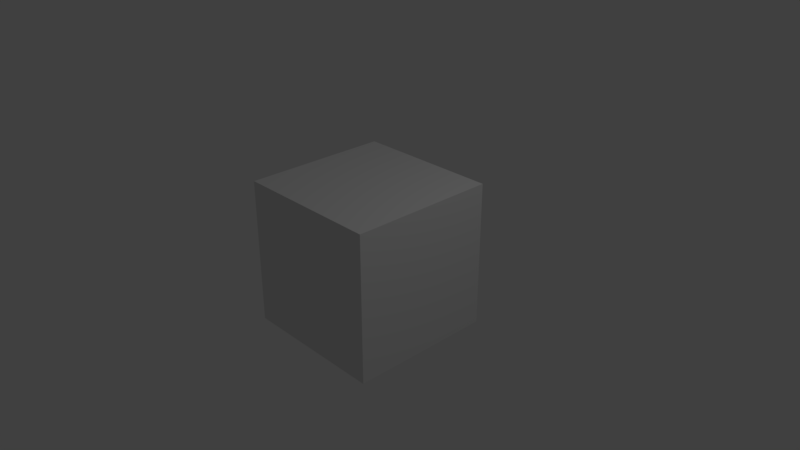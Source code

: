 # Source: Calcium_signalling.blend  (saved by Blender 2.78.0; exported with 4.5.12 LTS)
import bpy
from mathutils import Matrix  # noqa: F401  (used for matrix-valued properties, if any)

bpy.ops.wm.read_factory_settings(use_empty=True)
scene = bpy.context.scene
scene.name = 'Scene'

# ---- collections
col_collection_1 = bpy.data.collections.new('Collection 1'); scene.collection.children.link(col_collection_1)

# ---- materials (node trees are filled in below, after node groups)
mat_mol_camkii_tracked_mat = bpy.data.materials.new('mol_CaMKII_tracked_mat')
mat_mol_camkii_tracked_mat.alpha_threshold = 0.0
mat_mol_camkii_tracked_mat.use_transparent_shadow = False
mat_mol_camkii_tracked_mat.diffuse_color = (0.319, 0.003, 0.003, 1.0)
mat_mol_camkii_tracked_mat.roughness = 0.5
mat_mol_camkii_mat = bpy.data.materials.new('mol_CaMKII_mat')
mat_mol_camkii_mat.alpha_threshold = 0.0
mat_mol_camkii_mat.use_transparent_shadow = False
mat_mol_camkii_mat.diffuse_color = (0.3185, 0.003096, 0.003096, 1.0)
mat_mol_camkii_mat.roughness = 0.5
mat_mol_ampar_mat = bpy.data.materials.new('mol_AMPAR_mat')
mat_mol_ampar_mat.alpha_threshold = 0.0
mat_mol_ampar_mat.use_transparent_shadow = False
mat_mol_ampar_mat.diffuse_color = (0.006033, 0.1329, 0.0009077, 1.0)
mat_mol_ampar_mat.roughness = 0.5
mat_mol_active_camkii_mat = bpy.data.materials.new('mol_active_CaMKII_mat')
mat_mol_active_camkii_mat.alpha_threshold = 0.0
mat_mol_active_camkii_mat.use_transparent_shadow = False
mat_mol_active_camkii_mat.diffuse_color = (1.0, 0.3672, 0.3672, 1.0)
mat_mol_active_camkii_mat.roughness = 0.5
mat_mol_nmdar_mat = bpy.data.materials.new('mol_NMDAR_mat')
mat_mol_nmdar_mat.alpha_threshold = 0.0
mat_mol_nmdar_mat.use_transparent_shadow = False
mat_mol_nmdar_mat.diffuse_color = (0.004099, 0.01309, 0.2396, 1.0)
mat_mol_nmdar_mat.roughness = 0.5
mat_mol_calcium_mat = bpy.data.materials.new('mol_Calcium_mat')
mat_mol_calcium_mat.alpha_threshold = 0.0
mat_mol_calcium_mat.use_transparent_shadow = False
mat_mol_calcium_mat.diffuse_color = (1.0, 0.7178, 0.02371, 1.0)
mat_mol_calcium_mat.roughness = 0.5
mat_mol_active_ampar_mat = bpy.data.materials.new('mol_active_AMPAR_mat')
mat_mol_active_ampar_mat.alpha_threshold = 0.0
mat_mol_active_ampar_mat.use_transparent_shadow = False
mat_mol_active_ampar_mat.diffuse_color = (0.1891, 1.0, 0.3233, 1.0)
mat_mol_active_ampar_mat.roughness = 0.5
mat_mol_camkii_trace_mat = bpy.data.materials.new('mol_CaMKII_trace_mat')
mat_mol_camkii_trace_mat.alpha_threshold = 0.0
mat_mol_camkii_trace_mat.use_transparent_shadow = False
mat_mol_camkii_trace_mat.diffuse_color = (1.0, 0.06233, 0.09502, 1.0)
mat_mol_camkii_trace_mat.roughness = 0.5
mat_mol_g_mat = bpy.data.materials.new('mol_g_mat')
mat_mol_g_mat.alpha_threshold = 0.0
mat_mol_g_mat.use_transparent_shadow = False
mat_mol_g_mat.diffuse_color = (0.0, 0.0, 0.8, 1.0)
mat_mol_g_mat.roughness = 0.5
mat_mol_f_mat = bpy.data.materials.new('mol_f_mat')
mat_mol_f_mat.alpha_threshold = 0.0
mat_mol_f_mat.use_transparent_shadow = False
mat_mol_f_mat.diffuse_color = (0.8, 0.0, 0.0, 1.0)
mat_mol_f_mat.roughness = 0.5
mat_mol_d_mat = bpy.data.materials.new('mol_d_mat')
mat_mol_d_mat.alpha_threshold = 0.0
mat_mol_d_mat.use_transparent_shadow = False
mat_mol_d_mat.diffuse_color = (1.0, 1.0, 1.0, 1.0)
mat_mol_d_mat.roughness = 0.5
mat_mol_c_mat = bpy.data.materials.new('mol_c_mat')
mat_mol_c_mat.alpha_threshold = 0.0
mat_mol_c_mat.use_transparent_shadow = False
mat_mol_c_mat.diffuse_color = (0.0, 0.8, 0.8, 1.0)
mat_mol_c_mat.roughness = 0.5
mat_mol_a_mat = bpy.data.materials.new('mol_a_mat')
mat_mol_a_mat.alpha_threshold = 0.0
mat_mol_a_mat.use_transparent_shadow = False
mat_mol_a_mat.diffuse_color = (0.8, 0.0, 0.8, 1.0)
mat_mol_a_mat.roughness = 0.5
mat_mol_b_mat = bpy.data.materials.new('mol_b_mat')
mat_mol_b_mat.alpha_threshold = 0.0
mat_mol_b_mat.use_transparent_shadow = False
mat_mol_b_mat.diffuse_color = (0.8, 0.8, 0.0, 1.0)
mat_mol_b_mat.roughness = 0.5
mat_material = bpy.data.materials.new('Material')
mat_material.alpha_threshold = 0.0
mat_material.use_transparent_shadow = False
mat_material.roughness = 0.5
mat_material.line_color = (0.0, 0.0, 0.0, 1.0)

# ---- material node trees

# ---- world
world_world = bpy.data.worlds.new('World'); scene.world = world_world
world_world.color = (0.05088, 0.05088, 0.05088)
world_world.use_sun_shadow = False
world_world.sun_shadow_jitter_overblur = 0.0
world_world.cycles.sampling_method = 'MANUAL'

# ---- cameras
cam_camera = bpy.data.cameras.new('Camera')
cam_camera.clip_end = 100.0
cam_camera.lens = 35.0
cam_camera.sensor_width = 32.0
cam_camera.sensor_height = 18.0
cam_camera.ortho_scale = 7.314
cam_camera.dof.focus_distance = 0.0
cam_camera.dof.aperture_fstop = 128.0

# ---- lights
light_lamp = bpy.data.lights.new('Lamp', 'POINT')
light_lamp.transmission_factor = 0.0
light_lamp.cutoff_distance = 30.0
light_lamp.energy = 100.0
light_lamp.shadow_buffer_clip_start = 1.001
light_lamp.shadow_soft_size = 0.1
light_lamp.shadow_maximum_resolution = 0.006
light_lamp.use_absolute_resolution = True

# ---- meshes
me_icosphere = bpy.data.meshes.new('Icosphere')
me_icosphere.from_pydata([(0.0, 0.0, -0.5), (0.3618, -0.2629, -0.2236), (-0.1382, -0.4253, -0.2236), (-0.4472, 0.0, -0.2236), (-0.1382, 0.4253, -0.2236), (0.3618, 0.2629, -0.2236), (0.1382, -0.4253, 0.2236), (-0.3618, -0.2629, 0.2236), (-0.3618, 0.2629, 0.2236), (0.1382, 0.4253, 0.2236), (0.4472, 0.0, 0.2236), (0.0, 0.0, 0.5), (-0.1164, -0.3583, -0.3288), (-0.08123, -0.25, -0.4253), (-0.0388, -0.1194, -0.484), (0.1016, -0.07381, -0.484), (0.2127, -0.1545, -0.4253), (0.3048, -0.2214, -0.3288), (0.266, -0.3409, -0.2512), (0.1314, -0.4045, -0.2629), (-0.01482, -0.4321, -0.2512), (0.4064, 0.1476, -0.2512), (0.4253, 0.0, -0.2629), (0.4064, -0.1476, -0.2512), (0.1016, 0.07381, -0.484), (0.2127, 0.1545, -0.4253), (0.3048, 0.2214, -0.3288), (-0.3767, 0.0, -0.3288), (-0.2629, 0.0, -0.4253), (-0.1256, 0.0, -0.484), (-0.242, -0.3583, -0.2512), (-0.3441, -0.25, -0.2629), (-0.4155, -0.1194, -0.2511), (-0.1164, 0.3583, -0.3288), (-0.08123, 0.25, -0.4253), (-0.0388, 0.1194, -0.484), (-0.4155, 0.1194, -0.2511), (-0.3441, 0.25, -0.2629), (-0.242, 0.3583, -0.2512), (-0.01482, 0.4321, -0.2512), (0.1314, 0.4045, -0.2629), (0.266, 0.3409, -0.2512), (0.4783, -0.07381, 0.1256), (0.4755, -0.1545, -8.759e-09), (0.4303, -0.2214, -0.1256), (0.4303, 0.2214, -0.1256), (0.4755, 0.1545, 8.759e-09), (0.4783, 0.07381, 0.1256), (0.07761, -0.4777, 0.1256), (0.0, -0.5, -8.759e-09), (-0.07761, -0.4777, -0.1256), (0.3436, -0.3409, -0.1256), (0.2939, -0.4045, 8.759e-09), (0.218, -0.4321, 0.1256), (-0.4303, -0.2214, 0.1256), (-0.4755, -0.1545, -8.759e-09), (-0.4783, -0.07381, -0.1256), (-0.218, -0.4321, -0.1256), (-0.2939, -0.4045, 8.759e-09), (-0.3436, -0.3409, 0.1256), (-0.3436, 0.3409, 0.1256), (-0.2939, 0.4045, -8.759e-09), (-0.218, 0.4321, -0.1256), (-0.4783, 0.07381, -0.1256), (-0.4755, 0.1545, 8.759e-09), (-0.4303, 0.2214, 0.1256), (0.218, 0.4321, 0.1256), (0.2939, 0.4045, -8.759e-09), (0.3436, 0.3409, -0.1256), (-0.07761, 0.4777, -0.1256), (0.0, 0.5, 8.759e-09), (0.07761, 0.4777, 0.1256), (0.4155, -0.1194, 0.2511), (0.3441, -0.25, 0.2629), (0.242, -0.3583, 0.2512), (0.01482, -0.4321, 0.2512), (-0.1314, -0.4045, 0.2629), (-0.266, -0.3409, 0.2512), (-0.4064, -0.1476, 0.2512), (-0.4253, 0.0, 0.2629), (-0.4064, 0.1476, 0.2512), (-0.266, 0.3409, 0.2512), (-0.1314, 0.4045, 0.2629), (0.01482, 0.4321, 0.2512), (0.242, 0.3583, 0.2512), (0.3441, 0.25, 0.2629), (0.4155, 0.1194, 0.2511), (0.0388, -0.1194, 0.484), (0.08123, -0.25, 0.4253), (0.1164, -0.3583, 0.3288), (0.3767, 0.0, 0.3288), (0.2629, 0.0, 0.4253), (0.1256, 0.0, 0.484), (-0.1016, -0.07381, 0.484), (-0.2127, -0.1545, 0.4253), (-0.3048, -0.2214, 0.3288), (-0.1016, 0.07381, 0.484), (-0.2127, 0.1545, 0.4253), (-0.3048, 0.2214, 0.3288), (0.0388, 0.1194, 0.484), (0.08123, 0.25, 0.4253), (0.1164, 0.3583, 0.3288), (0.1809, 0.1314, 0.4472), (0.3191, 0.1314, 0.3618), (0.2236, 0.2629, 0.3618), (-0.0691, 0.2127, 0.4472), (-0.02639, 0.3441, 0.3618), (-0.1809, 0.2939, 0.3618), (-0.2236, 0.0, 0.4472), (-0.3354, 0.08123, 0.3618), (-0.3354, -0.08123, 0.3618), (-0.0691, -0.2127, 0.4472), (-0.1809, -0.2939, 0.3618), (-0.02639, -0.3441, 0.3618), (0.1809, -0.1314, 0.4472), (0.2236, -0.2629, 0.3618), (0.3191, -0.1314, 0.3618), (0.4309, 0.2127, 0.1382), (0.4045, 0.2939, 0.0), (0.3354, 0.3441, 0.1382), (-0.0691, 0.4755, 0.1382), (-0.1545, 0.4755, -2.46e-07), (-0.2236, 0.4253, 0.1382), (-0.4736, 0.08123, 0.1382), (-0.5, -1.804e-07, 3.116e-07), (-0.4736, -0.08123, 0.1382), (-0.2236, -0.4253, 0.1382), (-0.1545, -0.4755, -3.936e-07), (-0.0691, -0.4755, 0.1382), (0.3354, -0.3441, 0.1382), (0.4045, -0.2939, -9.511e-07), (0.4309, -0.2127, 0.1382), (0.1545, 0.4755, -1.307e-14), (0.2236, 0.4253, -0.1382), (0.0691, 0.4755, -0.1382), (-0.4045, 0.2939, -3.922e-14), (-0.3354, 0.3441, -0.1382), (-0.4309, 0.2127, -0.1382), (-0.4045, -0.2939, 4.016e-14), (-0.4309, -0.2127, -0.1382), (-0.3354, -0.3441, -0.1382), (0.1545, -0.4755, 1.401e-14), (0.0691, -0.4755, -0.1382), (0.2236, -0.4253, -0.1382), (0.5, 0.0, 0.0), (0.4736, -0.08123, -0.1382), (0.4736, 0.08123, -0.1382), (0.1809, 0.2939, -0.3618), (0.0691, 0.2127, -0.4472), (0.02639, 0.3441, -0.3618), (-0.2236, 0.2629, -0.3618), (-0.1809, 0.1314, -0.4472), (-0.3191, 0.1314, -0.3618), (-0.3191, -0.1314, -0.3618), (-0.1809, -0.1314, -0.4472), (-0.2236, -0.2629, -0.3618), (0.3354, 0.08123, -0.3618), (0.3354, -0.08123, -0.3618), (0.2236, -3.69e-07, -0.4472), (0.0264, -0.3441, -0.3618), (0.0691, -0.2127, -0.4472), (0.1809, -0.2939, -0.3618)], [], [(0, 15, 14), (1, 17, 23), (0, 14, 29), (0, 29, 35), (0, 35, 24), (1, 23, 44), (2, 20, 50), (3, 32, 56), (4, 38, 62), (5, 41, 68), (1, 44, 51), (2, 50, 57), (3, 56, 63), (4, 62, 69), (5, 68, 45), (6, 74, 89), (7, 77, 95), (8, 80, 98), (9, 83, 101), (10, 86, 90), (92, 99, 11), (91, 102, 92), (90, 103, 91), (92, 102, 99), (102, 100, 99), (91, 103, 102), (103, 104, 102), (102, 104, 100), (104, 101, 100), (90, 86, 103), (86, 85, 103), (103, 85, 104), (85, 84, 104), (104, 84, 101), (84, 9, 101), (99, 96, 11), (100, 105, 99), (101, 106, 100), (99, 105, 96), (105, 97, 96), (100, 106, 105), (106, 107, 105), (105, 107, 97), (107, 98, 97), (101, 83, 106), (83, 82, 106), (106, 82, 107), (82, 81, 107), (107, 81, 98), (81, 8, 98), (96, 93, 11), (97, 108, 96), (98, 109, 97), (96, 108, 93), (108, 94, 93), (97, 109, 108), (109, 110, 108), (108, 110, 94), (110, 95, 94), (98, 80, 109), (80, 79, 109), (109, 79, 110), (79, 78, 110), (110, 78, 95), (78, 7, 95), (93, 87, 11), (94, 111, 93), (95, 112, 94), (93, 111, 87), (111, 88, 87), (94, 112, 111), (112, 113, 111), (111, 113, 88), (113, 89, 88), (95, 77, 112), (77, 76, 112), (112, 76, 113), (76, 75, 113), (113, 75, 89), (75, 6, 89), (87, 92, 11), (88, 114, 87), (89, 115, 88), (87, 114, 92), (114, 91, 92), (88, 115, 114), (115, 116, 114), (114, 116, 91), (116, 90, 91), (89, 74, 115), (74, 73, 115), (115, 73, 116), (73, 72, 116), (116, 72, 90), (72, 10, 90), (47, 86, 10), (46, 117, 47), (45, 118, 46), (47, 117, 86), (117, 85, 86), (46, 118, 117), (118, 119, 117), (117, 119, 85), (119, 84, 85), (45, 68, 118), (68, 67, 118), (118, 67, 119), (67, 66, 119), (119, 66, 84), (66, 9, 84), (71, 83, 9), (70, 120, 71), (69, 121, 70), (71, 120, 83), (120, 82, 83), (70, 121, 120), (121, 122, 120), (120, 122, 82), (122, 81, 82), (69, 62, 121), (62, 61, 121), (121, 61, 122), (61, 60, 122), (122, 60, 81), (60, 8, 81), (65, 80, 8), (64, 123, 65), (63, 124, 64), (65, 123, 80), (123, 79, 80), (64, 124, 123), (124, 125, 123), (123, 125, 79), (125, 78, 79), (63, 56, 124), (56, 55, 124), (124, 55, 125), (55, 54, 125), (125, 54, 78), (54, 7, 78), (59, 77, 7), (58, 126, 59), (57, 127, 58), (59, 126, 77), (126, 76, 77), (58, 127, 126), (127, 128, 126), (126, 128, 76), (128, 75, 76), (57, 50, 127), (50, 49, 127), (127, 49, 128), (49, 48, 128), (128, 48, 75), (48, 6, 75), (53, 74, 6), (52, 129, 53), (51, 130, 52), (53, 129, 74), (129, 73, 74), (52, 130, 129), (130, 131, 129), (129, 131, 73), (131, 72, 73), (51, 44, 130), (44, 43, 130), (130, 43, 131), (43, 42, 131), (131, 42, 72), (42, 10, 72), (66, 71, 9), (67, 132, 66), (68, 133, 67), (66, 132, 71), (132, 70, 71), (67, 133, 132), (133, 134, 132), (132, 134, 70), (134, 69, 70), (68, 41, 133), (41, 40, 133), (133, 40, 134), (40, 39, 134), (134, 39, 69), (39, 4, 69), (60, 65, 8), (61, 135, 60), (62, 136, 61), (60, 135, 65), (135, 64, 65), (61, 136, 135), (136, 137, 135), (135, 137, 64), (137, 63, 64), (62, 38, 136), (38, 37, 136), (136, 37, 137), (37, 36, 137), (137, 36, 63), (36, 3, 63), (54, 59, 7), (55, 138, 54), (56, 139, 55), (54, 138, 59), (138, 58, 59), (55, 139, 138), (139, 140, 138), (138, 140, 58), (140, 57, 58), (56, 32, 139), (32, 31, 139), (139, 31, 140), (31, 30, 140), (140, 30, 57), (30, 2, 57), (48, 53, 6), (49, 141, 48), (50, 142, 49), (48, 141, 53), (141, 52, 53), (49, 142, 141), (142, 143, 141), (141, 143, 52), (143, 51, 52), (50, 20, 142), (20, 19, 142), (142, 19, 143), (19, 18, 143), (143, 18, 51), (18, 1, 51), (42, 47, 10), (43, 144, 42), (44, 145, 43), (42, 144, 47), (144, 46, 47), (43, 145, 144), (145, 146, 144), (144, 146, 46), (146, 45, 46), (44, 23, 145), (23, 22, 145), (145, 22, 146), (22, 21, 146), (146, 21, 45), (21, 5, 45), (26, 41, 5), (25, 147, 26), (24, 148, 25), (26, 147, 41), (147, 40, 41), (25, 148, 147), (148, 149, 147), (147, 149, 40), (149, 39, 40), (24, 35, 148), (35, 34, 148), (148, 34, 149), (34, 33, 149), (149, 33, 39), (33, 4, 39), (33, 38, 4), (34, 150, 33), (35, 151, 34), (33, 150, 38), (150, 37, 38), (34, 151, 150), (151, 152, 150), (150, 152, 37), (152, 36, 37), (35, 29, 151), (29, 28, 151), (151, 28, 152), (28, 27, 152), (152, 27, 36), (27, 3, 36), (27, 32, 3), (28, 153, 27), (29, 154, 28), (27, 153, 32), (153, 31, 32), (28, 154, 153), (154, 155, 153), (153, 155, 31), (155, 30, 31), (29, 14, 154), (14, 13, 154), (154, 13, 155), (13, 12, 155), (155, 12, 30), (12, 2, 30), (21, 26, 5), (22, 156, 21), (23, 157, 22), (21, 156, 26), (156, 25, 26), (22, 157, 156), (157, 158, 156), (156, 158, 25), (158, 24, 25), (23, 17, 157), (17, 16, 157), (157, 16, 158), (16, 15, 158), (158, 15, 24), (15, 0, 24), (12, 20, 2), (13, 159, 12), (14, 160, 13), (12, 159, 20), (159, 19, 20), (13, 160, 159), (160, 161, 159), (159, 161, 19), (161, 18, 19), (14, 15, 160), (15, 16, 160), (160, 16, 161), (16, 17, 161), (161, 17, 18), (17, 1, 18)])
me_icosphere.use_remesh_preserve_volume = False
me_icosphere.use_remesh_preserve_attributes = False
me_icosphere.use_mirror_vertex_groups = False
me_icosphere.update()
me_mol_camkii_tracked_pos = bpy.data.meshes.new('mol_CaMKII_tracked_pos')
me_mol_camkii_tracked_pos.from_pydata([(-0.06466, 0.4196, 0.02424)], [], [])
me_mol_camkii_tracked_pos.use_remesh_preserve_volume = False
me_mol_camkii_tracked_pos.use_remesh_preserve_attributes = False
me_mol_camkii_tracked_pos.use_mirror_vertex_groups = False
me_mol_camkii_tracked_pos.update()
me_mol_camkii_tracked_shape = bpy.data.meshes.new('mol_CaMKII_tracked_shape')
me_mol_camkii_tracked_shape.from_pydata([(0.0, 0.0, -0.0125), (0.009045, -0.006572, -0.00559), (-0.003455, -0.01063, -0.00559), (-0.01118, 0.0, -0.00559), (-0.003455, 0.01063, -0.00559), (0.009045, 0.006572, -0.00559), (0.003455, -0.01063, 0.00559), (-0.009045, -0.006572, 0.00559), (-0.009045, 0.006572, 0.00559), (0.003455, 0.01063, 0.00559), (0.01118, 0.0, 0.00559), (0.0, 0.0, 0.0125), (-0.002031, -0.00625, -0.01063), (0.005317, -0.003862, -0.01063), (0.003285, -0.01011, -0.006572), (0.005317, 0.003862, -0.01063), (0.01063, 0.0, -0.006572), (-0.006572, 0.0, -0.01063), (-0.008602, -0.00625, -0.006572), (-0.002031, 0.00625, -0.01063), (-0.008602, 0.00625, -0.006572), (0.003285, 0.01011, -0.006572), (0.01189, 0.003862, 0.0), (0.01189, -0.003862, 0.0), (0.007347, -0.01011, 0.0), (0.0, -0.0125, 0.0), (-0.007347, -0.01011, 0.0), (-0.01189, -0.003862, 0.0), (-0.01189, 0.003862, 0.0), (-0.007347, 0.01011, 0.0), (0.0, 0.0125, 0.0), (0.007347, 0.01011, 0.0), (0.008602, -0.00625, 0.006572), (-0.003285, -0.01011, 0.006572), (-0.01063, 0.0, 0.006572), (-0.003285, 0.01011, 0.006572), (0.008602, 0.00625, 0.006572), (0.006572, 0.0, 0.01063), (0.002031, -0.00625, 0.01063), (-0.005317, -0.003862, 0.01063), (-0.005317, 0.003862, 0.01063), (0.002031, 0.00625, 0.01063)], [], [(14, 2, 12), (12, 13, 14), (1, 14, 13), (12, 0, 13), (16, 1, 13), (13, 15, 16), (5, 16, 15), (13, 0, 15), (18, 3, 17), (17, 12, 18), (2, 18, 12), (17, 0, 12), (20, 4, 19), (19, 17, 20), (3, 20, 17), (19, 0, 17), (21, 5, 15), (15, 19, 21), (4, 21, 19), (15, 0, 19), (23, 1, 16), (16, 22, 23), (10, 23, 22), (22, 16, 5), (25, 2, 14), (14, 24, 25), (6, 25, 24), (24, 14, 1), (27, 3, 18), (18, 26, 27), (7, 27, 26), (26, 18, 2), (29, 4, 20), (20, 28, 29), (8, 29, 28), (28, 20, 3), (31, 5, 21), (21, 30, 31), (9, 31, 30), (30, 21, 4), (32, 6, 24), (24, 23, 32), (10, 32, 23), (23, 24, 1), (33, 7, 26), (26, 25, 33), (6, 33, 25), (25, 26, 2), (34, 8, 28), (28, 27, 34), (7, 34, 27), (27, 28, 3), (35, 9, 30), (30, 29, 35), (8, 35, 29), (29, 30, 4), (36, 10, 22), (22, 31, 36), (9, 36, 31), (31, 22, 5), (38, 6, 32), (32, 37, 38), (11, 38, 37), (37, 32, 10), (39, 7, 33), (33, 38, 39), (11, 39, 38), (38, 33, 6), (40, 8, 34), (34, 39, 40), (11, 40, 39), (39, 34, 7), (41, 9, 35), (35, 40, 41), (11, 41, 40), (40, 35, 8), (37, 10, 36), (36, 41, 37), (11, 37, 41), (41, 36, 9)])
me_mol_camkii_tracked_shape.materials.append(mat_mol_camkii_tracked_mat)
me_mol_camkii_tracked_shape.use_remesh_preserve_volume = False
me_mol_camkii_tracked_shape.use_remesh_preserve_attributes = False
me_mol_camkii_tracked_shape.use_mirror_vertex_groups = False
me_mol_camkii_tracked_shape.update()
me_mol_camkii_pos = bpy.data.meshes.new('mol_CaMKII_pos')
me_mol_camkii_pos.from_pydata([(0.1847, -0.1216, 0.2623), (0.1906, 0.307, -0.3361), (0.1815, -0.03973, 0.2173), (0.327, 0.3034, -0.06458), (0.1476, 0.3406, 0.1177), (0.05702, -0.4024, 0.189), (0.08395, -0.2788, 0.09877), (0.085, -0.3851, -0.2394), (0.07063, 0.33, -0.1846), (-0.2146, 0.2029, -0.1044), (-0.4241, -0.2392, 0.03957), (-0.05901, -0.2605, 0.2833), (0.02976, 0.003922, -0.09282), (-0.2252, 0.1712, 0.1638), (-0.2091, 0.3892, 0.1981), (-0.2702, -0.01281, -0.3804), (0.03315, 0.0639, -0.06316), (-0.2327, 0.1017, -0.0007279), (-0.3232, -0.2107, 0.2062), (0.2287, -0.1538, 0.2212), (-0.0826, -0.1363, 0.002391), (0.05857, -0.03126, -0.331), (0.1406, -0.2685, -0.02536), (0.2657, -0.1212, -0.3836), (0.2886, -0.2354, -0.2821), (0.2608, 0.02358, -0.2499), (-0.4676, 0.04798, -0.1148), (0.2979, -0.1655, -0.1474), (-0.3131, -0.03449, 0.1696), (0.06993, 0.009057, 0.09825), (-0.09392, 0.1336, -0.2458), (0.3412, 0.01516, 0.2707), (-0.1174, 0.06807, 0.06782), (0.2225, 0.1291, 0.4065), (0.4497, -0.02028, -0.1037), (0.1376, -0.4498, -0.08803), (-0.07529, 0.1554, -0.06148), (-0.09793, 0.2751, -0.1983), (-0.1866, -0.288, 0.2649), (-0.223, 0.3152, 0.05824), (-0.4673, 0.05794, -0.1491), (-0.06747, -0.2421, -0.4258), (-0.3787, -0.1069, 0.2801), (0.3094, -0.08778, 0.01011), (-0.4027, -0.2043, -0.000342), (-0.09876, 0.01039, -0.02282), (-0.2261, -0.004793, -0.1372), (0.08542, -0.2452, 0.006338), (0.2461, 0.01556, -0.06745), (-0.1499, 0.1697, 0.1516), (-0.03808, -0.2314, 0.1349), (-0.2873, -0.2181, -0.07633), (-0.2771, 0.03375, -0.03678), (0.2632, -0.02743, -0.2436), (0.2429, -0.01698, 0.1865), (-0.0371, 0.1872, -0.343), (-0.009257, -0.0318, 0.49), (-0.3868, -0.05776, 0.2787), (-0.3654, -0.2269, 0.2049), (-0.4178, 0.1872, 0.09414), (0.355, 0.314, 0.1214), (0.006486, -0.3641, -0.2052), (-0.4186, 0.1124, 0.07704), (-0.2507, -0.2063, -0.1178), (-0.3758, -0.111, 0.04629), (0.1837, -0.1937, 0.2897), (0.2633, -0.005647, 0.3682), (-0.06339, 0.2893, 0.08549), (0.04328, 0.4692, -0.0857), (0.3288, 0.01896, 0.3585), (0.3112, -0.04245, -0.2859), (0.2703, -0.1981, -0.279), (-0.4548, -0.002624, -0.1261), (0.01282, -0.1095, -0.04575), (-0.2365, 0.1845, -0.3519), (-0.06748, 0.1255, 0.4367), (0.1098, 0.3773, -0.2456), (-0.2995, 0.1995, 0.2934), (0.304, -0.2102, -0.1259), (0.04732, -0.1881, 0.05949), (-0.08166, 0.2633, -0.2192), (-0.1875, 0.04731, 0.1653), (0.07025, -0.2776, 0.02719), (0.4435, 0.07468, 0.09128), (-0.3424, -0.2105, -0.1312), (-0.1289, 0.1392, -0.3924), (-0.2851, -0.3586, -0.08914), (0.1144, 0.3833, 0.1687), (0.127, -0.392, -0.1732), (0.4622, 0.1047, -0.1197), (0.3102, 0.07824, 0.1322), (-0.1385, -0.0401, 0.15), (-0.3959, 0.06235, -0.2041), (0.2037, -0.06896, -0.2369), (-0.2271, 0.1726, -0.3124), (0.02606, 0.04629, -0.26), (-0.2828, 0.2535, 0.1922), (-0.01244, 0.035, -0.2956), (-0.05367, 0.1398, 0.1288), (-0.2968, -0.05614, -0.04563), (0.2105, 0.06226, 0.337), (-0.3539, -0.06491, 0.2585), (-0.09425, -0.3161, 0.08553), (0.113, -0.2027, 0.09865), (0.08251, -0.262, 0.344), (-0.3808, 0.2406, 0.2076), (-0.3363, 0.2482, -0.03437), (0.0872, 0.3719, -0.08121), (0.1362, 0.01403, -0.2829), (0.1506, 0.0829, -0.1988), (-0.03136, -0.2736, 0.2706), (-0.1682, 0.3879, -0.008666), (0.1164, 0.2686, -0.05093), (-0.1667, 0.3491, 0.1587), (-0.3023, -0.2571, 0.2772), (0.1962, -0.1239, 0.3686), (0.1313, -0.2223, -0.2188), (0.2524, 0.04289, -0.3043), (0.2086, -0.2484, -0.1891), (-0.3306, -0.09066, -0.2255), (0.07269, -0.03815, 0.257), (-0.0666, 0.09542, -0.03055), (0.399, 0.2061, 0.05023), (0.3058, 0.1296, 0.2404), (-0.2023, -0.1327, -0.1733), (0.1299, -0.2796, -0.3679), (-0.4592, 0.0809, -0.1399), (0.2056, 0.01996, 0.1109), (0.4511, 0.03246, -0.1401), (0.09235, 0.4174, 0.07017), (-0.214, -0.3328, -0.08923), (-0.4492, -0.03829, -0.1836), (-0.3486, -0.199, -0.2562), (0.2239, 0.1139, 0.01897), (-0.2376, -0.08312, 0.211), (0.0908, 0.4367, 0.189), (0.107, 0.1656, 0.2262), (0.06493, 0.2886, 0.1071), (0.1049, -0.3231, -0.0943), (-0.3982, -0.2089, 0.1887), (0.2134, -0.1048, -0.2361), (0.03176, -0.41, 0.253), (0.1997, -0.2689, 0.2525), (-0.09647, 0.1947, -0.1026), (0.2286, -0.2097, 0.04255), (0.2701, 0.1369, 0.2393), (-0.05265, -0.04047, 0.289), (0.3316, -0.2495, -0.2239), (-0.149, -0.2693, -0.2405), (0.2863, -0.1787, 0.1707), (-0.1275, -0.3754, 0.2802), (0.2782, 0.3252, -0.1224), (-0.007404, -0.1568, 0.091), (-0.3091, -0.2743, -0.1061), (-0.1733, -0.3839, 0.1128), (0.03858, -0.3569, -0.3297), (-0.4357, 0.1251, -0.1255), (0.2838, 0.1869, -0.006642), (0.1449, 0.2594, 0.1805), (0.06159, -0.2073, -0.3568), (0.004858, 0.09481, -0.03675), (-0.00614, 0.02815, 0.2144), (-0.2072, 0.3678, 0.1028), (-0.4011, -0.2385, -0.04941), (0.116, 0.2758, 0.01683), (-0.3128, -0.2541, 0.1168), (-0.3074, -0.06386, 0.08241), (0.0269, 0.08448, -0.09032)], [], [])
me_mol_camkii_pos.use_remesh_preserve_volume = False
me_mol_camkii_pos.use_remesh_preserve_attributes = False
me_mol_camkii_pos.use_mirror_vertex_groups = False
me_mol_camkii_pos.update()
me_mol_camkii_shape = bpy.data.meshes.new('mol_CaMKII_shape')
me_mol_camkii_shape.from_pydata([(0.0, 0.0, -0.0125), (0.009045, -0.006572, -0.00559), (-0.003455, -0.01063, -0.00559), (-0.01118, 0.0, -0.00559), (-0.003455, 0.01063, -0.00559), (0.009045, 0.006572, -0.00559), (0.003455, -0.01063, 0.00559), (-0.009045, -0.006572, 0.00559), (-0.009045, 0.006572, 0.00559), (0.003455, 0.01063, 0.00559), (0.01118, 0.0, 0.00559), (0.0, 0.0, 0.0125), (-0.002031, -0.00625, -0.01063), (0.005317, -0.003862, -0.01063), (0.003285, -0.01011, -0.006572), (0.005317, 0.003862, -0.01063), (0.01063, 0.0, -0.006572), (-0.006572, 0.0, -0.01063), (-0.008602, -0.00625, -0.006572), (-0.002031, 0.00625, -0.01063), (-0.008602, 0.00625, -0.006572), (0.003285, 0.01011, -0.006572), (0.01189, 0.003862, 0.0), (0.01189, -0.003862, 0.0), (0.007347, -0.01011, 0.0), (0.0, -0.0125, 0.0), (-0.007347, -0.01011, 0.0), (-0.01189, -0.003862, 0.0), (-0.01189, 0.003862, 0.0), (-0.007347, 0.01011, 0.0), (0.0, 0.0125, 0.0), (0.007347, 0.01011, 0.0), (0.008602, -0.00625, 0.006572), (-0.003285, -0.01011, 0.006572), (-0.01063, 0.0, 0.006572), (-0.003285, 0.01011, 0.006572), (0.008602, 0.00625, 0.006572), (0.006572, 0.0, 0.01063), (0.002031, -0.00625, 0.01063), (-0.005317, -0.003862, 0.01063), (-0.005317, 0.003862, 0.01063), (0.002031, 0.00625, 0.01063)], [], [(14, 2, 12), (12, 13, 14), (1, 14, 13), (12, 0, 13), (16, 1, 13), (13, 15, 16), (5, 16, 15), (13, 0, 15), (18, 3, 17), (17, 12, 18), (2, 18, 12), (17, 0, 12), (20, 4, 19), (19, 17, 20), (3, 20, 17), (19, 0, 17), (21, 5, 15), (15, 19, 21), (4, 21, 19), (15, 0, 19), (23, 1, 16), (16, 22, 23), (10, 23, 22), (22, 16, 5), (25, 2, 14), (14, 24, 25), (6, 25, 24), (24, 14, 1), (27, 3, 18), (18, 26, 27), (7, 27, 26), (26, 18, 2), (29, 4, 20), (20, 28, 29), (8, 29, 28), (28, 20, 3), (31, 5, 21), (21, 30, 31), (9, 31, 30), (30, 21, 4), (32, 6, 24), (24, 23, 32), (10, 32, 23), (23, 24, 1), (33, 7, 26), (26, 25, 33), (6, 33, 25), (25, 26, 2), (34, 8, 28), (28, 27, 34), (7, 34, 27), (27, 28, 3), (35, 9, 30), (30, 29, 35), (8, 35, 29), (29, 30, 4), (36, 10, 22), (22, 31, 36), (9, 36, 31), (31, 22, 5), (38, 6, 32), (32, 37, 38), (11, 38, 37), (37, 32, 10), (39, 7, 33), (33, 38, 39), (11, 39, 38), (38, 33, 6), (40, 8, 34), (34, 39, 40), (11, 40, 39), (39, 34, 7), (41, 9, 35), (35, 40, 41), (11, 41, 40), (40, 35, 8), (37, 10, 36), (36, 41, 37), (11, 37, 41), (41, 36, 9)])
me_mol_camkii_shape.materials.append(mat_mol_camkii_mat)
me_mol_camkii_shape.use_remesh_preserve_volume = False
me_mol_camkii_shape.use_remesh_preserve_attributes = False
me_mol_camkii_shape.use_mirror_vertex_groups = False
me_mol_camkii_shape.update()
me_mol_ampar_pos = bpy.data.meshes.new('mol_AMPAR_pos')
me_mol_ampar_pos.from_pydata([(-0.142, 0.4629, 0.08312), (-0.351, -0.3413, -0.0446), (-0.4586, 0.1645, -0.07324), (-0.1183, -0.2759, -0.3914), (-0.4319, -0.2285, -0.05454), (-0.1936, 0.3859, 0.2379), (0.3532, -0.3038, 0.1622), (0.1487, 0.2919, -0.3709), (0.3456, -0.3216, 0.151), (0.2152, 0.4296, 0.1337), (-0.1705, 0.4502, 0.1004), (0.02438, 0.1516, -0.4689), (-0.1672, 0.05553, 0.4605), (-0.02528, 0.2373, 0.4318), (0.4383, 0.2071, 0.09602), (0.08207, 0.1965, 0.4452), (-0.2079, -0.3793, 0.2363), (0.1888, 0.1877, 0.4148), (0.147, 0.3225, 0.3448), (-0.469, 0.1051, 0.1212), (-0.281, -0.3075, 0.2682), (0.287, -0.2129, 0.3377), (-0.4875, -0.02011, -0.07217), (0.2842, -0.2326, 0.3275), (0.1263, 0.4221, 0.2319), (-0.3284, 0.3689, -0.007883), (-0.3693, -0.0782, 0.3176), (-0.0171, 0.4956, 0.01726), (-0.2055, -0.2461, -0.3778), (-0.3233, -0.3411, 0.1578), (0.4589, 0.1624, -0.07511), (-0.02595, 0.4764, 0.1331), (0.1858, 0.4151, -0.1923), (-0.001186, -0.1781, 0.4598), (-0.251, 0.01415, 0.4263), (0.06451, 0.1369, -0.4694), (0.4204, 0.1975, -0.1708), (0.1034, 0.1814, 0.446), (-0.4528, -0.1522, -0.1258), (0.02663, 0.4792, 0.1175), (0.2735, 0.3694, -0.1777), (-0.06086, -0.4177, 0.2573), (-0.251, 0.2382, -0.3534), (-0.03703, -0.4547, -0.1893), (-0.4421, 0.06112, -0.2125), (0.224, -0.3115, 0.3109), (-0.3513, 0.2013, -0.2822), (-0.2325, 0.4257, -0.107), (0.05795, 0.2871, 0.3974), (0.3543, -0.3401, 0.02916), (-0.3342, 0.188, -0.3107), (-0.1761, -0.4567, 0.05898), (-0.1053, 0.4663, -0.1329), (0.4803, -0.0552, -0.1034), (0.07768, -0.02953, 0.4873), (0.3689, 0.06828, -0.3206), (-0.1286, 0.2021, -0.4313), (0.2253, 0.2915, 0.331), (0.3593, -0.1781, 0.2858), (-0.2771, -0.4063, -0.04727), (0.1279, -0.1272, -0.4587), (-0.1067, 0.2636, -0.4053), (0.3981, -0.1775, 0.2302), (-0.05785, 0.3842, -0.3041), (-0.08686, 0.2609, -0.4149), (-0.1882, 0.05911, -0.4513), (0.196, -0.3904, 0.234), (0.03043, -0.242, -0.4287), (-0.4858, 0.05329, 0.05905), (0.1025, -0.02415, -0.4837), (-0.3069, -0.1302, -0.3696), (-0.4895, -0.03916, 0.04413), (-0.3859, 0.2579, -0.1636), (-0.02464, 0.4061, 0.2792), (-0.25, -0.3521, 0.2459), (0.1764, -0.2869, 0.3611), (0.3251, 0.3567, 0.1146), (-0.2632, -0.2956, 0.2945), (0.3857, 0.2701, 0.1456), (0.4577, 0.03469, -0.1791), (0.4327, 0.1409, 0.19), (-0.1783, 0.211, 0.4075), (-0.4787, 0.1233, -0.02248), (-0.1362, 0.1963, -0.4313), (0.326, -0.1093, 0.3586), (-0.4265, 0.2328, 0.1033), (0.2193, -0.4373, 0.05928), (-0.437, 0.1049, -0.2074), (0.3375, -0.3173, 0.1743), (-0.05381, 0.4695, -0.1488), (0.4782, 0.1131, -0.04009), (-0.2898, -0.2536, -0.3089), (0.4028, 0.2293, 0.1718), (-0.4742, 0.1291, -0.05117), (-0.06461, 0.03299, -0.4887), (0.3607, 0.1405, -0.3054), (0.4287, 0.2312, -0.08806), (0.0683, 0.4761, -0.1336), (0.1421, -0.2357, 0.4085), (-0.1655, 0.3558, -0.301)], [], [])
me_mol_ampar_pos.use_remesh_preserve_volume = False
me_mol_ampar_pos.use_remesh_preserve_attributes = False
me_mol_ampar_pos.use_mirror_vertex_groups = False
me_mol_ampar_pos.update()
me_mol_ampar_shape = bpy.data.meshes.new('mol_AMPAR_shape')
me_mol_ampar_shape.from_pydata([(0.0, 0.0125, -0.0125), (0.004783, 0.01155, -0.0125), (0.00884, 0.00884, -0.0125), (0.01155, 0.004783, -0.0125), (0.0125, 0.0, -0.0125), (0.01155, -0.004783, -0.0125), (0.00884, -0.00884, -0.0125), (0.004783, -0.01155, -0.0125), (0.0, -0.0125, -0.0125), (-0.004783, -0.01155, -0.0125), (-0.00884, -0.00884, -0.0125), (-0.01155, -0.004783, -0.0125), (-0.0125, 0.0, -0.0125), (-0.01155, 0.004783, -0.0125), (-0.00884, 0.00884, -0.0125), (-0.004783, 0.01155, -0.0125), (0.0, 0.0125, 0.0125), (0.004783, 0.01155, 0.0125), (0.00884, 0.00884, 0.0125), (0.01155, 0.004783, 0.0125), (0.0125, 0.0, 0.0125), (0.01155, -0.004783, 0.0125), (0.00884, -0.00884, 0.0125), (0.004783, -0.01155, 0.0125), (0.0, -0.0125, 0.0125), (-0.004783, -0.01155, 0.0125), (-0.00884, -0.00884, 0.0125), (-0.01155, -0.004783, 0.0125), (-0.0125, 0.0, 0.0125), (-0.01155, 0.004783, 0.0125), (-0.00884, 0.00884, 0.0125), (-0.004783, 0.01155, 0.0125), (0.0, 0.0, -0.0125), (0.0, 0.0, 0.0125)], [], [(32, 0, 1), (33, 17, 16), (32, 1, 2), (33, 18, 17), (32, 2, 3), (33, 19, 18), (32, 3, 4), (33, 20, 19), (32, 4, 5), (33, 21, 20), (32, 5, 6), (33, 22, 21), (32, 6, 7), (33, 23, 22), (32, 7, 8), (33, 24, 23), (32, 8, 9), (33, 25, 24), (32, 9, 10), (33, 26, 25), (32, 10, 11), (33, 27, 26), (32, 11, 12), (33, 28, 27), (32, 12, 13), (33, 29, 28), (32, 13, 14), (33, 30, 29), (32, 14, 15), (33, 31, 30), (15, 0, 32), (33, 16, 31), (16, 17, 1), (17, 18, 2), (18, 19, 3), (19, 20, 4), (20, 21, 5), (21, 22, 6), (22, 23, 7), (23, 24, 8), (24, 25, 9), (25, 26, 10), (26, 27, 11), (27, 28, 12), (28, 29, 13), (29, 30, 14), (30, 31, 15), (0, 15, 31), (0, 16, 1), (1, 17, 2), (2, 18, 3), (3, 19, 4), (4, 20, 5), (5, 21, 6), (6, 22, 7), (7, 23, 8), (8, 24, 9), (9, 25, 10), (10, 26, 11), (11, 27, 12), (12, 28, 13), (13, 29, 14), (14, 30, 15), (16, 0, 31)])
me_mol_ampar_shape.materials.append(mat_mol_ampar_mat)
me_mol_ampar_shape.use_remesh_preserve_volume = False
me_mol_ampar_shape.use_remesh_preserve_attributes = False
me_mol_ampar_shape.use_mirror_vertex_groups = False
me_mol_ampar_shape.update()
me_mol_active_camkii_pos = bpy.data.meshes.new('mol_active_CaMKII_pos')
me_mol_active_camkii_pos.from_pydata([(-0.1748, 0.1059, -0.4122), (0.2609, -0.1954, -0.108), (0.3278, -0.05328, -0.3649), (0.2206, 0.3916, 0.205), (0.4084, -0.2616, -0.06043), (0.3172, 0.1017, 0.2611), (0.3561, -0.07501, -0.2416), (0.2341, -0.1039, -0.3163), (-0.2753, 0.1309, -0.2113), (0.162, 0.07265, -0.3497), (0.0102, -0.2786, -0.04496), (0.1519, -0.2983, 0.2233), (0.1284, -0.3018, 0.2725), (-0.1056, -0.3809, -0.1824), (-0.3877, -0.1748, -0.1353), (-0.366, 0.1006, -0.1154), (-0.002154, 0.1211, 0.1919), (0.2825, 0.1231, -0.1874), (-0.2791, 0.2914, -0.123), (-0.2313, 0.2124, -0.01382), (0.2832, 0.1763, 0.2382), (-0.1593, 0.0684, 0.1154), (0.1111, 0.426, 0.09144), (0.1927, 0.03599, 0.2676), (-0.11, -0.05382, -0.2061), (-0.2654, 0.08146, 0.3213), (-0.3942, -0.1928, -0.1953), (0.2733, -0.05322, 0.2313), (0.04079, 0.1138, -0.05631), (0.1269, -0.1645, 0.3293), (0.406, 0.1028, 0.1627), (-0.03277, 0.3713, 0.2624)], [], [])
me_mol_active_camkii_pos.use_remesh_preserve_volume = False
me_mol_active_camkii_pos.use_remesh_preserve_attributes = False
me_mol_active_camkii_pos.use_mirror_vertex_groups = False
me_mol_active_camkii_pos.update()
me_mol_active_camkii_shape = bpy.data.meshes.new('mol_active_CaMKII_shape')
me_mol_active_camkii_shape.from_pydata([(0.0, 0.0, -0.0125), (0.009045, -0.006572, -0.00559), (-0.003455, -0.01063, -0.00559), (-0.01118, 0.0, -0.00559), (-0.003455, 0.01063, -0.00559), (0.009045, 0.006572, -0.00559), (0.003455, -0.01063, 0.00559), (-0.009045, -0.006572, 0.00559), (-0.009045, 0.006572, 0.00559), (0.003455, 0.01063, 0.00559), (0.01118, 0.0, 0.00559), (0.0, 0.0, 0.0125), (-0.002031, -0.00625, -0.01063), (0.005317, -0.003862, -0.01063), (0.003285, -0.01011, -0.006572), (0.005317, 0.003862, -0.01063), (0.01063, 0.0, -0.006572), (-0.006572, 0.0, -0.01063), (-0.008602, -0.00625, -0.006572), (-0.002031, 0.00625, -0.01063), (-0.008602, 0.00625, -0.006572), (0.003285, 0.01011, -0.006572), (0.01189, 0.003862, 0.0), (0.01189, -0.003862, 0.0), (0.007347, -0.01011, 0.0), (0.0, -0.0125, 0.0), (-0.007347, -0.01011, 0.0), (-0.01189, -0.003862, 0.0), (-0.01189, 0.003862, 0.0), (-0.007347, 0.01011, 0.0), (0.0, 0.0125, 0.0), (0.007347, 0.01011, 0.0), (0.008602, -0.00625, 0.006572), (-0.003285, -0.01011, 0.006572), (-0.01063, 0.0, 0.006572), (-0.003285, 0.01011, 0.006572), (0.008602, 0.00625, 0.006572), (0.006572, 0.0, 0.01063), (0.002031, -0.00625, 0.01063), (-0.005317, -0.003862, 0.01063), (-0.005317, 0.003862, 0.01063), (0.002031, 0.00625, 0.01063)], [], [(14, 2, 12), (12, 13, 14), (1, 14, 13), (12, 0, 13), (16, 1, 13), (13, 15, 16), (5, 16, 15), (13, 0, 15), (18, 3, 17), (17, 12, 18), (2, 18, 12), (17, 0, 12), (20, 4, 19), (19, 17, 20), (3, 20, 17), (19, 0, 17), (21, 5, 15), (15, 19, 21), (4, 21, 19), (15, 0, 19), (23, 1, 16), (16, 22, 23), (10, 23, 22), (22, 16, 5), (25, 2, 14), (14, 24, 25), (6, 25, 24), (24, 14, 1), (27, 3, 18), (18, 26, 27), (7, 27, 26), (26, 18, 2), (29, 4, 20), (20, 28, 29), (8, 29, 28), (28, 20, 3), (31, 5, 21), (21, 30, 31), (9, 31, 30), (30, 21, 4), (32, 6, 24), (24, 23, 32), (10, 32, 23), (23, 24, 1), (33, 7, 26), (26, 25, 33), (6, 33, 25), (25, 26, 2), (34, 8, 28), (28, 27, 34), (7, 34, 27), (27, 28, 3), (35, 9, 30), (30, 29, 35), (8, 35, 29), (29, 30, 4), (36, 10, 22), (22, 31, 36), (9, 36, 31), (31, 22, 5), (38, 6, 32), (32, 37, 38), (11, 38, 37), (37, 32, 10), (39, 7, 33), (33, 38, 39), (11, 39, 38), (38, 33, 6), (40, 8, 34), (34, 39, 40), (11, 40, 39), (39, 34, 7), (41, 9, 35), (35, 40, 41), (11, 41, 40), (40, 35, 8), (37, 10, 36), (36, 41, 37), (11, 37, 41), (41, 36, 9)])
me_mol_active_camkii_shape.materials.append(mat_mol_active_camkii_mat)
me_mol_active_camkii_shape.use_remesh_preserve_volume = False
me_mol_active_camkii_shape.use_remesh_preserve_attributes = False
me_mol_active_camkii_shape.use_mirror_vertex_groups = False
me_mol_active_camkii_shape.update()
me_mol_nmdar_pos = bpy.data.meshes.new('mol_NMDAR_pos')
me_mol_nmdar_pos.from_pydata([(-0.315, 0.3615, -0.1262), (0.1191, 0.4454, -0.1723), (-0.1173, -0.2549, 0.4051), (-0.378, 0.2751, -0.154), (-0.4327, 0.03665, 0.2357), (0.08096, -0.1476, 0.4638), (-0.2225, -0.2492, -0.3686), (0.3912, -0.1955, 0.2264), (-0.1964, -0.3604, 0.2731), (0.08378, 0.477, 0.1182), (0.4667, -0.002692, -0.1559), (-0.2272, -0.1513, 0.4156), (-0.1572, 0.2897, 0.3705), (-0.3009, -0.1669, 0.3535), (-0.175, 0.4064, 0.2184), (0.1232, -0.2742, -0.3897), (-0.4321, 0.2365, -0.01553), (-0.1531, -0.3574, -0.307), (-0.1235, -0.2521, 0.4057), (0.4346, 0.1284, -0.1962), (0.3486, -0.3451, -0.04275), (-0.3517, -0.01263, 0.3439), (-0.2177, -0.1415, -0.4199), (-0.3615, -0.2863, -0.1713), (0.04002, -0.4682, -0.1565), (0.07136, 0.486, 0.03336), (0.2892, 0.03444, -0.3971), (-0.1191, 0.4613, 0.1283), (-0.468, -0.03573, -0.1581), (0.4677, 0.1667, 0.01493), (-0.367, 0.2923, -0.1509), (0.3689, 0.315, -0.09505), (0.4115, -0.04349, -0.2704), (0.3816, -0.2812, -0.1393), (-0.3195, 0.3701, -0.06497), (0.378, 0.3201, -0.002873), (0.4416, 0.0931, -0.1985), (-0.2544, -0.2707, 0.3242), (-0.2072, -0.3644, -0.2642), (-0.4803, 0.04617, -0.1138), (-0.3732, 0.08955, -0.3091), (-0.06953, 0.4705, 0.1481), (0.4242, 0.1879, 0.173), (0.1709, 0.4565, 0.07567), (0.3981, -0.03395, -0.2905), (0.3143, -0.008844, 0.3807), (-0.1073, 0.1017, 0.4731), (0.2362, -0.09294, 0.4215), (-0.3834, -0.04225, 0.3079), (0.07473, -0.2487, 0.426), (0.3228, -0.1689, -0.3339), (0.3525, -0.2961, -0.1844), (-0.2383, 0.2137, 0.3743), (0.403, -0.291, -0.01682), (0.2728, -0.4049, 0.06793), (-0.0695, -0.4318, -0.2328), (-0.1921, -0.2072, 0.4045), (0.3496, 0.1924, 0.2895), (-0.3092, 0.3706, -0.1039), (0.02887, -0.4877, -0.06952), (0.3321, -0.3138, -0.1884), (-0.05156, -0.03464, -0.4902), (-0.4519, 0.1892, -0.05443), (0.2864, 0.2143, 0.3373), (-0.3823, 0.1077, 0.293), (0.1302, 0.463, 0.1124), (-0.4537, -0.1143, 0.16), (0.188, -0.3962, 0.2306), (0.1169, -0.4337, -0.2027), (-0.3563, -0.1053, 0.3271), (0.1968, -0.3347, -0.3032), (0.2826, -0.1276, -0.3832), (0.3892, -0.1673, 0.2556), (-0.2397, 0.3283, 0.283), (0.323, -0.3741, 0.009777), (0.03621, 0.4796, -0.1151), (0.2838, 0.1512, 0.3747), (-0.07342, -0.486, -0.03001), (-0.2303, -0.4339, -0.03467), (0.2254, 0.2244, -0.3758), (0.3619, -0.04401, 0.3345), (-0.05785, 0.1472, -0.4692), (0.3387, -0.2004, 0.298), (0.288, -0.3778, 0.1372), (-0.4905, 0.05298, -0.01338), (-0.07408, -0.4021, -0.2772), (0.2363, 0.1771, -0.3973), (-0.02903, -0.3631, -0.3327), (0.3667, 0.02015, 0.3348), (0.1922, -0.1566, 0.4289), (-0.1047, 0.196, 0.4425), (-0.3453, 0.1208, -0.3337), (-0.2736, -0.04019, 0.4083), (-0.3075, -0.1731, -0.3452), (0.4768, -0.1231, -0.03785), (-0.2924, 0.3244, 0.2352), (-0.01814, -0.1659, -0.4644), (0.3794, 0.1078, 0.2969), (0.4129, 0.06328, 0.2643), (0.2994, -0.2496, -0.3062)], [], [])
me_mol_nmdar_pos.use_remesh_preserve_volume = False
me_mol_nmdar_pos.use_remesh_preserve_attributes = False
me_mol_nmdar_pos.use_mirror_vertex_groups = False
me_mol_nmdar_pos.update()
me_mol_nmdar_shape = bpy.data.meshes.new('mol_NMDAR_shape')
me_mol_nmdar_shape.from_pydata([(0.0, 0.0125, -0.0125), (0.004783, 0.01155, -0.0125), (0.00884, 0.00884, -0.0125), (0.01155, 0.004783, -0.0125), (0.0125, 0.0, -0.0125), (0.01155, -0.004783, -0.0125), (0.00884, -0.00884, -0.0125), (0.004783, -0.01155, -0.0125), (0.0, -0.0125, -0.0125), (-0.004783, -0.01155, -0.0125), (-0.00884, -0.00884, -0.0125), (-0.01155, -0.004783, -0.0125), (-0.0125, 0.0, -0.0125), (-0.01155, 0.004783, -0.0125), (-0.00884, 0.00884, -0.0125), (-0.004783, 0.01155, -0.0125), (0.0, 0.0125, 0.0125), (0.004783, 0.01155, 0.0125), (0.00884, 0.00884, 0.0125), (0.01155, 0.004783, 0.0125), (0.0125, 0.0, 0.0125), (0.01155, -0.004783, 0.0125), (0.00884, -0.00884, 0.0125), (0.004783, -0.01155, 0.0125), (0.0, -0.0125, 0.0125), (-0.004783, -0.01155, 0.0125), (-0.00884, -0.00884, 0.0125), (-0.01155, -0.004783, 0.0125), (-0.0125, 0.0, 0.0125), (-0.01155, 0.004783, 0.0125), (-0.00884, 0.00884, 0.0125), (-0.004783, 0.01155, 0.0125), (0.0, 0.0, -0.0125), (0.0, 0.0, 0.0125)], [], [(32, 0, 1), (33, 17, 16), (32, 1, 2), (33, 18, 17), (32, 2, 3), (33, 19, 18), (32, 3, 4), (33, 20, 19), (32, 4, 5), (33, 21, 20), (32, 5, 6), (33, 22, 21), (32, 6, 7), (33, 23, 22), (32, 7, 8), (33, 24, 23), (32, 8, 9), (33, 25, 24), (32, 9, 10), (33, 26, 25), (32, 10, 11), (33, 27, 26), (32, 11, 12), (33, 28, 27), (32, 12, 13), (33, 29, 28), (32, 13, 14), (33, 30, 29), (32, 14, 15), (33, 31, 30), (15, 0, 32), (33, 16, 31), (16, 17, 1), (17, 18, 2), (18, 19, 3), (19, 20, 4), (20, 21, 5), (21, 22, 6), (22, 23, 7), (23, 24, 8), (24, 25, 9), (25, 26, 10), (26, 27, 11), (27, 28, 12), (28, 29, 13), (29, 30, 14), (30, 31, 15), (0, 15, 31), (0, 16, 1), (1, 17, 2), (2, 18, 3), (3, 19, 4), (4, 20, 5), (5, 21, 6), (6, 22, 7), (7, 23, 8), (8, 24, 9), (9, 25, 10), (10, 26, 11), (11, 27, 12), (12, 28, 13), (13, 29, 14), (14, 30, 15), (16, 0, 31)])
me_mol_nmdar_shape.materials.append(mat_mol_nmdar_mat)
me_mol_nmdar_shape.use_remesh_preserve_volume = False
me_mol_nmdar_shape.use_remesh_preserve_attributes = False
me_mol_nmdar_shape.use_mirror_vertex_groups = False
me_mol_nmdar_shape.update()
me_mol_calcium_pos = bpy.data.meshes.new('mol_Calcium_pos')
me_mol_calcium_pos.from_pydata([(-0.3061, 0.31, 0.1358), (0.3172, -0.039, -0.313), (-0.1606, -0.124, 0.1489), (0.01502, 0.444, -0.1296), (0.1869, 0.1115, 0.4159), (-0.1657, 0.2429, -0.3184), (-0.07279, -0.02178, -0.4448), (-0.2504, -0.08851, -0.2832), (0.2729, 0.2427, -0.001912), (0.1095, -0.0269, 0.2988), (-0.2908, 0.2765, 0.02553), (0.152, -0.1232, -0.2147), (0.3307, 0.1989, -0.08958), (0.1941, -0.001342, -0.1335), (0.2671, 0.005938, -0.1723), (0.178, 0.3966, -0.03743), (0.2132, 0.02223, -0.04041), (-0.1329, 0.1069, -0.004716), (-0.09559, 0.2671, 0.359), (-0.1581, 0.02991, -0.1798), (0.09124, 0.1224, -0.1267), (-0.03588, 0.1898, -0.144), (0.3328, 0.1867, 0.03935), (-0.4324, 0.1699, 0.05333), (-0.3356, 0.1261, -0.2434), (0.3124, -0.02557, -0.3277), (0.3709, -0.07886, -0.1462), (0.3877, -0.04985, -0.1949), (-0.1928, 0.157, 0.3822), (0.3047, -0.2386, 0.01397), (-0.3169, -0.2104, 0.02988), (0.1137, -0.2394, -0.01389), (0.2234, -0.1083, 0.009705), (0.3652, 0.0663, 0.3174), (-0.04018, -0.03937, 0.2711), (0.03673, -0.08482, 0.07308), (0.04007, 0.05459, 0.2894), (0.1312, -0.3225, 0.2274), (-0.1087, -0.4373, -0.08534), (0.01995, 0.2351, 0.01953), (0.259, -0.2548, -0.1029), (0.07498, -0.05527, -0.2448), (0.4747, 0.0252, 0.05101), (0.08508, -0.261, -0.2513), (-0.02199, 0.03564, -0.3385), (-0.05448, -0.2591, -0.2861), (-0.4079, -0.03421, 0.08991), (0.3424, -0.2334, -0.09065), (0.1184, 0.2769, -0.03019), (0.1182, -0.2671, 0.204), (0.283, -0.1937, -0.2926), (-0.3101, 0.1122, -0.1584), (-0.1871, 0.02159, 0.2161), (-0.03644, -0.1064, -0.3638), (-0.2257, 0.1411, -0.2547), (0.1785, 0.3098, -0.01913), (-0.21, 0.236, 0.2525), (-0.1519, -0.1749, -0.07696), (-0.06913, 0.02746, 0.1247), (0.08836, -0.3442, -0.1282), (0.01126, -0.3511, 0.3346), (-0.008681, -0.009456, -0.2244), (0.2953, 0.114, -0.07738), (0.06278, -0.01993, 0.2937), (-0.1531, -0.03866, -0.03768), (0.1619, 0.286, -0.3398), (-0.2342, -0.3234, 0.08083), (-0.04468, -0.1236, 0.2958)], [], [])
me_mol_calcium_pos.use_remesh_preserve_volume = False
me_mol_calcium_pos.use_remesh_preserve_attributes = False
me_mol_calcium_pos.use_mirror_vertex_groups = False
me_mol_calcium_pos.update()
me_mol_calcium_shape = bpy.data.meshes.new('mol_Calcium_shape')
me_mol_calcium_shape.from_pydata([(0.0, 0.0, -0.005), (0.003618, -0.002629, -0.002236), (-0.001382, -0.004253, -0.002236), (-0.004472, 0.0, -0.002236), (-0.001382, 0.004253, -0.002236), (0.003618, 0.002629, -0.002236), (0.001382, -0.004253, 0.002236), (-0.003618, -0.002629, 0.002236), (-0.003618, 0.002629, 0.002236), (0.001382, 0.004253, 0.002236), (0.004472, 0.0, 0.002236), (0.0, 0.0, 0.005), (-0.0008123, -0.0025, -0.004253), (0.002127, -0.001545, -0.004253), (0.001314, -0.004045, -0.002629), (0.002127, 0.001545, -0.004253), (0.004253, 0.0, -0.002629), (-0.002629, 0.0, -0.004253), (-0.003441, -0.0025, -0.002629), (-0.0008123, 0.0025, -0.004253), (-0.003441, 0.0025, -0.002629), (0.001314, 0.004045, -0.002629), (0.004755, 0.001545, 0.0), (0.004755, -0.001545, 0.0), (0.002939, -0.004045, 0.0), (0.0, -0.005, 0.0), (-0.002939, -0.004045, 0.0), (-0.004755, -0.001545, 0.0), (-0.004755, 0.001545, 0.0), (-0.002939, 0.004045, 0.0), (0.0, 0.005, 0.0), (0.002939, 0.004045, 0.0), (0.003441, -0.0025, 0.002629), (-0.001314, -0.004045, 0.002629), (-0.004253, 0.0, 0.002629), (-0.001314, 0.004045, 0.002629), (0.003441, 0.0025, 0.002629), (0.002629, 0.0, 0.004253), (0.0008123, -0.0025, 0.004253), (-0.002127, -0.001545, 0.004253), (-0.002127, 0.001545, 0.004253), (0.0008123, 0.0025, 0.004253), (-0.001141, -0.00351, -0.003373), (-0.0004222, -0.001299, -0.00481), (0.002986, -0.002169, -0.003373), (0.001105, -0.0008031, -0.00481), (-3.513e-05, -0.004313, -0.002529), (0.002564, -0.003469, -0.002529), (0.002986, 0.002169, -0.003373), (0.001105, 0.0008031, -0.00481), (0.004091, -0.001366, -0.002529), (0.004091, 0.001366, -0.002529), (-0.003691, 0.0, -0.003373), (-0.001366, 0.0, -0.00481), (-0.002507, -0.00351, -0.002529), (-0.004113, -0.001299, -0.002529), (-0.001141, 0.00351, -0.003373), (-0.0004222, 0.001299, -0.00481), (-0.002507, 0.00351, -0.002529), (-0.004113, 0.001299, -0.002529), (-3.513e-05, 0.004313, -0.002529), (0.002564, 0.003469, -0.002529), (0.004352, 0.002169, -0.001162), (0.004796, 0.0008031, 0.001162), (0.004352, -0.002169, -0.001162), (0.004796, -0.0008031, 0.001162), (0.003408, -0.003469, -0.001162), (0.002246, -0.004313, 0.001162), (-0.0007183, -0.00481, -0.001162), (0.0007183, -0.00481, 0.001162), (-0.002246, -0.004313, -0.001162), (-0.003408, -0.003469, 0.001162), (-0.004352, -0.002169, 0.001162), (-0.004796, -0.0008031, -0.001162), (-0.004352, 0.002169, 0.001162), (-0.004796, 0.0008031, -0.001162), (-0.002246, 0.004313, -0.001162), (-0.003408, 0.003469, 0.001162), (0.0007183, 0.00481, 0.001162), (-0.0007183, 0.00481, -0.001162), (0.002246, 0.004313, 0.001162), (0.003408, 0.003469, -0.001162), (0.002507, -0.00351, 0.002529), (0.004113, -0.001299, 0.002529), (-0.002564, -0.003469, 0.002529), (3.513e-05, -0.004313, 0.002529), (-0.004091, -0.001366, 0.002529), (-0.004091, 0.001366, 0.002529), (3.513e-05, 0.004313, 0.002529), (-0.002564, 0.003469, 0.002529), (0.002507, 0.00351, 0.002529), (0.004113, 0.001299, 0.002529), (0.001366, 0.0, 0.00481), (0.003691, 0.0, 0.003373), (0.001141, -0.00351, 0.003373), (0.0004222, -0.001299, 0.00481), (-0.002986, -0.002169, 0.003373), (-0.001105, -0.0008031, 0.00481), (-0.002986, 0.002169, 0.003373), (-0.001105, 0.0008031, 0.00481), (0.001141, 0.00351, 0.003373), (0.0004222, 0.001299, 0.00481), (0.000264, -0.003441, -0.003618), (0.000691, -0.002127, -0.004472), (0.001809, -0.002939, -0.003618), (0.003354, -0.0008123, -0.003618), (0.002236, 0.0, -0.004472), (0.003354, 0.0008123, -0.003618), (-0.003191, -0.001314, -0.003618), (-0.001809, -0.001314, -0.004472), (-0.002236, -0.002629, -0.003618), (-0.002236, 0.002629, -0.003618), (-0.001809, 0.001314, -0.004472), (-0.003191, 0.001314, -0.003618), (0.001809, 0.002939, -0.003618), (0.000691, 0.002127, -0.004472), (0.000264, 0.003441, -0.003618), (0.004736, -0.0008123, -0.001382), (0.004736, 0.0008123, -0.001382), (0.005, 0.0, 0.0), (0.000691, -0.004755, -0.001382), (0.002236, -0.004253, -0.001382), (0.001545, -0.004755, 0.0), (-0.004309, -0.002127, -0.001382), (-0.003354, -0.003441, -0.001382), (-0.004045, -0.002939, 0.0), (-0.003354, 0.003441, -0.001382), (-0.004309, 0.002127, -0.001382), (-0.004045, 0.002939, 0.0), (0.002236, 0.004253, -0.001382), (0.000691, 0.004755, -0.001382), (0.001545, 0.004755, 0.0), (0.003354, -0.003441, 0.001382), (0.004045, -0.002939, 0.0), (0.004309, -0.002127, 0.001382), (-0.002236, -0.004253, 0.001382), (-0.001545, -0.004755, 0.0), (-0.000691, -0.004755, 0.001382), (-0.004736, 0.0008123, 0.001382), (-0.005, 0.0, 0.0), (-0.004736, -0.0008123, 0.001382), (-0.000691, 0.004755, 0.001382), (-0.001545, 0.004755, 0.0), (-0.002236, 0.004253, 0.001382), (0.004309, 0.002127, 0.001382), (0.004045, 0.002939, 0.0), (0.003354, 0.003441, 0.001382), (0.002236, -0.002629, 0.003618), (0.003191, -0.001314, 0.003618), (0.001809, -0.001314, 0.004472), (-0.001809, -0.002939, 0.003618), (-0.000264, -0.003441, 0.003618), (-0.000691, -0.002127, 0.004472), (-0.003354, 0.0008123, 0.003618), (-0.003354, -0.0008123, 0.003618), (-0.002236, 0.0, 0.004472), (-0.000264, 0.003441, 0.003618), (-0.001809, 0.002939, 0.003618), (-0.000691, 0.002127, 0.004472), (0.003191, 0.001314, 0.003618), (0.002236, 0.002629, 0.003618), (0.001809, 0.001314, 0.004472)], [], [(102, 14, 46), (46, 42, 102), (12, 102, 42), (42, 46, 2), (102, 12, 103), (103, 104, 102), (14, 102, 104), (104, 103, 13), (44, 1, 47), (47, 104, 44), (13, 44, 104), (104, 47, 14), (45, 13, 103), (103, 43, 45), (0, 45, 43), (43, 103, 12), (105, 16, 50), (50, 44, 105), (13, 105, 44), (44, 50, 1), (105, 13, 106), (106, 107, 105), (16, 105, 107), (107, 106, 15), (48, 5, 51), (51, 107, 48), (15, 48, 107), (107, 51, 16), (49, 15, 106), (106, 45, 49), (0, 49, 45), (45, 106, 13), (108, 18, 55), (55, 52, 108), (17, 108, 52), (52, 55, 3), (108, 17, 109), (109, 110, 108), (18, 108, 110), (110, 109, 12), (42, 2, 54), (54, 110, 42), (12, 42, 110), (110, 54, 18), (43, 12, 109), (109, 53, 43), (0, 43, 53), (53, 109, 17), (111, 20, 58), (58, 56, 111), (19, 111, 56), (56, 58, 4), (111, 19, 112), (112, 113, 111), (20, 111, 113), (113, 112, 17), (52, 3, 59), (59, 113, 52), (17, 52, 113), (113, 59, 20), (53, 17, 112), (112, 57, 53), (0, 53, 57), (57, 112, 19), (114, 21, 61), (61, 48, 114), (15, 114, 48), (48, 61, 5), (114, 15, 115), (115, 116, 114), (21, 114, 116), (116, 115, 19), (56, 4, 60), (60, 116, 56), (19, 56, 116), (116, 60, 21), (57, 19, 115), (115, 49, 57), (0, 57, 49), (49, 115, 15), (117, 23, 64), (64, 50, 117), (16, 117, 50), (50, 64, 1), (117, 16, 118), (118, 119, 117), (23, 117, 119), (119, 118, 22), (63, 10, 65), (65, 119, 63), (22, 63, 119), (119, 65, 23), (62, 22, 118), (118, 51, 62), (5, 62, 51), (51, 118, 16), (120, 25, 68), (68, 46, 120), (14, 120, 46), (46, 68, 2), (120, 14, 121), (121, 122, 120), (25, 120, 122), (122, 121, 24), (67, 6, 69), (69, 122, 67), (24, 67, 122), (122, 69, 25), (66, 24, 121), (121, 47, 66), (1, 66, 47), (47, 121, 14), (123, 27, 73), (73, 55, 123), (18, 123, 55), (55, 73, 3), (123, 18, 124), (124, 125, 123), (27, 123, 125), (125, 124, 26), (71, 7, 72), (72, 125, 71), (26, 71, 125), (125, 72, 27), (70, 26, 124), (124, 54, 70), (2, 70, 54), (54, 124, 18), (126, 29, 76), (76, 58, 126), (20, 126, 58), (58, 76, 4), (126, 20, 127), (127, 128, 126), (29, 126, 128), (128, 127, 28), (74, 8, 77), (77, 128, 74), (28, 74, 128), (128, 77, 29), (75, 28, 127), (127, 59, 75), (3, 75, 59), (59, 127, 20), (129, 31, 81), (81, 61, 129), (21, 129, 61), (61, 81, 5), (129, 21, 130), (130, 131, 129), (31, 129, 131), (131, 130, 30), (78, 9, 80), (80, 131, 78), (30, 78, 131), (131, 80, 31), (79, 30, 130), (130, 60, 79), (4, 79, 60), (60, 130, 21), (132, 32, 82), (82, 67, 132), (24, 132, 67), (67, 82, 6), (132, 24, 133), (133, 134, 132), (32, 132, 134), (134, 133, 23), (65, 10, 83), (83, 134, 65), (23, 65, 134), (134, 83, 32), (64, 23, 133), (133, 66, 64), (1, 64, 66), (66, 133, 24), (135, 33, 84), (84, 71, 135), (26, 135, 71), (71, 84, 7), (135, 26, 136), (136, 137, 135), (33, 135, 137), (137, 136, 25), (69, 6, 85), (85, 137, 69), (25, 69, 137), (137, 85, 33), (68, 25, 136), (136, 70, 68), (2, 68, 70), (70, 136, 26), (138, 34, 87), (87, 74, 138), (28, 138, 74), (74, 87, 8), (138, 28, 139), (139, 140, 138), (34, 138, 140), (140, 139, 27), (72, 7, 86), (86, 140, 72), (27, 72, 140), (140, 86, 34), (73, 27, 139), (139, 75, 73), (3, 73, 75), (75, 139, 28), (141, 35, 88), (88, 78, 141), (30, 141, 78), (78, 88, 9), (141, 30, 142), (142, 143, 141), (35, 141, 143), (143, 142, 29), (77, 8, 89), (89, 143, 77), (29, 77, 143), (143, 89, 35), (76, 29, 142), (142, 79, 76), (4, 76, 79), (79, 142, 30), (144, 36, 91), (91, 63, 144), (22, 144, 63), (63, 91, 10), (144, 22, 145), (145, 146, 144), (36, 144, 146), (146, 145, 31), (80, 9, 90), (90, 146, 80), (31, 80, 146), (146, 90, 36), (81, 31, 145), (145, 62, 81), (5, 81, 62), (62, 145, 22), (147, 38, 94), (94, 82, 147), (32, 147, 82), (82, 94, 6), (147, 32, 148), (148, 149, 147), (38, 147, 149), (149, 148, 37), (92, 11, 95), (95, 149, 92), (37, 92, 149), (149, 95, 38), (93, 37, 148), (148, 83, 93), (10, 93, 83), (83, 148, 32), (150, 39, 96), (96, 84, 150), (33, 150, 84), (84, 96, 7), (150, 33, 151), (151, 152, 150), (39, 150, 152), (152, 151, 38), (95, 11, 97), (97, 152, 95), (38, 95, 152), (152, 97, 39), (94, 38, 151), (151, 85, 94), (6, 94, 85), (85, 151, 33), (153, 40, 98), (98, 87, 153), (34, 153, 87), (87, 98, 8), (153, 34, 154), (154, 155, 153), (40, 153, 155), (155, 154, 39), (97, 11, 99), (99, 155, 97), (39, 97, 155), (155, 99, 40), (96, 39, 154), (154, 86, 96), (7, 96, 86), (86, 154, 34), (156, 41, 100), (100, 88, 156), (35, 156, 88), (88, 100, 9), (156, 35, 157), (157, 158, 156), (41, 156, 158), (158, 157, 40), (99, 11, 101), (101, 158, 99), (40, 99, 158), (158, 101, 41), (98, 40, 157), (157, 89, 98), (8, 98, 89), (89, 157, 35), (159, 37, 93), (93, 91, 159), (36, 159, 91), (91, 93, 10), (159, 36, 160), (160, 161, 159), (37, 159, 161), (161, 160, 41), (101, 11, 92), (92, 161, 101), (41, 101, 161), (161, 92, 37), (100, 41, 160), (160, 90, 100), (9, 100, 90), (90, 160, 36)])
me_mol_calcium_shape.materials.append(mat_mol_calcium_mat)
me_mol_calcium_shape.use_remesh_preserve_volume = False
me_mol_calcium_shape.use_remesh_preserve_attributes = False
me_mol_calcium_shape.use_mirror_vertex_groups = False
me_mol_calcium_shape.update()
me_mol_active_ampar_pos = bpy.data.meshes.new('mol_active_AMPAR_pos')
me_mol_active_ampar_pos.from_pydata([], [], [])
me_mol_active_ampar_pos.use_remesh_preserve_volume = False
me_mol_active_ampar_pos.use_remesh_preserve_attributes = False
me_mol_active_ampar_pos.use_mirror_vertex_groups = False
me_mol_active_ampar_pos.update()
me_mol_active_ampar_shape = bpy.data.meshes.new('mol_active_AMPAR_shape')
me_mol_active_ampar_shape.from_pydata([(0.0, 0.0125, -0.0125), (0.004783, 0.01155, -0.0125), (0.00884, 0.00884, -0.0125), (0.01155, 0.004783, -0.0125), (0.0125, 0.0, -0.0125), (0.01155, -0.004783, -0.0125), (0.00884, -0.00884, -0.0125), (0.004783, -0.01155, -0.0125), (0.0, -0.0125, -0.0125), (-0.004783, -0.01155, -0.0125), (-0.00884, -0.00884, -0.0125), (-0.01155, -0.004783, -0.0125), (-0.0125, 0.0, -0.0125), (-0.01155, 0.004783, -0.0125), (-0.00884, 0.00884, -0.0125), (-0.004783, 0.01155, -0.0125), (0.0, 0.0125, 0.0125), (0.004783, 0.01155, 0.0125), (0.00884, 0.00884, 0.0125), (0.01155, 0.004783, 0.0125), (0.0125, 0.0, 0.0125), (0.01155, -0.004783, 0.0125), (0.00884, -0.00884, 0.0125), (0.004783, -0.01155, 0.0125), (0.0, -0.0125, 0.0125), (-0.004783, -0.01155, 0.0125), (-0.00884, -0.00884, 0.0125), (-0.01155, -0.004783, 0.0125), (-0.0125, 0.0, 0.0125), (-0.01155, 0.004783, 0.0125), (-0.00884, 0.00884, 0.0125), (-0.004783, 0.01155, 0.0125), (0.0, 0.0, -0.0125), (0.0, 0.0, 0.0125)], [], [(32, 0, 1), (33, 17, 16), (32, 1, 2), (33, 18, 17), (32, 2, 3), (33, 19, 18), (32, 3, 4), (33, 20, 19), (32, 4, 5), (33, 21, 20), (32, 5, 6), (33, 22, 21), (32, 6, 7), (33, 23, 22), (32, 7, 8), (33, 24, 23), (32, 8, 9), (33, 25, 24), (32, 9, 10), (33, 26, 25), (32, 10, 11), (33, 27, 26), (32, 11, 12), (33, 28, 27), (32, 12, 13), (33, 29, 28), (32, 13, 14), (33, 30, 29), (32, 14, 15), (33, 31, 30), (15, 0, 32), (33, 16, 31), (16, 17, 1), (17, 18, 2), (18, 19, 3), (19, 20, 4), (20, 21, 5), (21, 22, 6), (22, 23, 7), (23, 24, 8), (24, 25, 9), (25, 26, 10), (26, 27, 11), (27, 28, 12), (28, 29, 13), (29, 30, 14), (30, 31, 15), (0, 15, 31), (0, 16, 1), (1, 17, 2), (2, 18, 3), (3, 19, 4), (4, 20, 5), (5, 21, 6), (6, 22, 7), (7, 23, 8), (8, 24, 9), (9, 25, 10), (10, 26, 11), (11, 27, 12), (12, 28, 13), (13, 29, 14), (14, 30, 15), (16, 0, 31)])
me_mol_active_ampar_shape.materials.append(mat_mol_active_ampar_mat)
me_mol_active_ampar_shape.use_remesh_preserve_volume = False
me_mol_active_ampar_shape.use_remesh_preserve_attributes = False
me_mol_active_ampar_shape.use_mirror_vertex_groups = False
me_mol_active_ampar_shape.update()
me_mol_camkii_trace_pos = bpy.data.meshes.new('mol_CaMKII_trace_pos')
me_mol_camkii_trace_pos.from_pydata([], [], [])
me_mol_camkii_trace_pos.use_remesh_preserve_volume = False
me_mol_camkii_trace_pos.use_remesh_preserve_attributes = False
me_mol_camkii_trace_pos.use_mirror_vertex_groups = False
me_mol_camkii_trace_pos.update()
me_mol_camkii_trace_shape = bpy.data.meshes.new('mol_CaMKII_trace_shape')
me_mol_camkii_trace_shape.from_pydata([(0.0, 0.0, -0.005), (0.003618, -0.002629, -0.002236), (-0.001382, -0.004253, -0.002236), (-0.004472, 0.0, -0.002236), (-0.001382, 0.004253, -0.002236), (0.003618, 0.002629, -0.002236), (0.001382, -0.004253, 0.002236), (-0.003618, -0.002629, 0.002236), (-0.003618, 0.002629, 0.002236), (0.001382, 0.004253, 0.002236), (0.004472, 0.0, 0.002236), (0.0, 0.0, 0.005), (-0.0008123, -0.0025, -0.004253), (0.002127, -0.001545, -0.004253), (0.001314, -0.004045, -0.002629), (0.002127, 0.001545, -0.004253), (0.004253, 0.0, -0.002629), (-0.002629, 0.0, -0.004253), (-0.003441, -0.0025, -0.002629), (-0.0008123, 0.0025, -0.004253), (-0.003441, 0.0025, -0.002629), (0.001314, 0.004045, -0.002629), (0.004755, 0.001545, 0.0), (0.004755, -0.001545, 0.0), (0.002939, -0.004045, 0.0), (0.0, -0.005, 0.0), (-0.002939, -0.004045, 0.0), (-0.004755, -0.001545, 0.0), (-0.004755, 0.001545, 0.0), (-0.002939, 0.004045, 0.0), (0.0, 0.005, 0.0), (0.002939, 0.004045, 0.0), (0.003441, -0.0025, 0.002629), (-0.001314, -0.004045, 0.002629), (-0.004253, 0.0, 0.002629), (-0.001314, 0.004045, 0.002629), (0.003441, 0.0025, 0.002629), (0.002629, 0.0, 0.004253), (0.0008123, -0.0025, 0.004253), (-0.002127, -0.001545, 0.004253), (-0.002127, 0.001545, 0.004253), (0.0008123, 0.0025, 0.004253)], [], [(14, 2, 12), (12, 13, 14), (1, 14, 13), (12, 0, 13), (16, 1, 13), (13, 15, 16), (5, 16, 15), (13, 0, 15), (18, 3, 17), (17, 12, 18), (2, 18, 12), (17, 0, 12), (20, 4, 19), (19, 17, 20), (3, 20, 17), (19, 0, 17), (21, 5, 15), (15, 19, 21), (4, 21, 19), (15, 0, 19), (23, 1, 16), (16, 22, 23), (10, 23, 22), (22, 16, 5), (25, 2, 14), (14, 24, 25), (6, 25, 24), (24, 14, 1), (27, 3, 18), (18, 26, 27), (7, 27, 26), (26, 18, 2), (29, 4, 20), (20, 28, 29), (8, 29, 28), (28, 20, 3), (31, 5, 21), (21, 30, 31), (9, 31, 30), (30, 21, 4), (32, 6, 24), (24, 23, 32), (10, 32, 23), (23, 24, 1), (33, 7, 26), (26, 25, 33), (6, 33, 25), (25, 26, 2), (34, 8, 28), (28, 27, 34), (7, 34, 27), (27, 28, 3), (35, 9, 30), (30, 29, 35), (8, 35, 29), (29, 30, 4), (36, 10, 22), (22, 31, 36), (9, 36, 31), (31, 22, 5), (38, 6, 32), (32, 37, 38), (11, 38, 37), (37, 32, 10), (39, 7, 33), (33, 38, 39), (11, 39, 38), (38, 33, 6), (40, 8, 34), (34, 39, 40), (11, 40, 39), (39, 34, 7), (41, 9, 35), (35, 40, 41), (11, 41, 40), (40, 35, 8), (37, 10, 36), (36, 41, 37), (11, 37, 41), (41, 36, 9)])
me_mol_camkii_trace_shape.materials.append(mat_mol_camkii_trace_mat)
me_mol_camkii_trace_shape.use_remesh_preserve_volume = False
me_mol_camkii_trace_shape.use_remesh_preserve_attributes = False
me_mol_camkii_trace_shape.use_mirror_vertex_groups = False
me_mol_camkii_trace_shape.update()
me_mol_g_shape = bpy.data.meshes.new('mol_g_shape')
me_mol_g_shape.from_pydata([(0.0, 0.0, -0.005), (0.003618, -0.002629, -0.002236), (-0.001382, -0.004253, -0.002236), (-0.004472, 0.0, -0.002236), (-0.001382, 0.004253, -0.002236), (0.003618, 0.002629, -0.002236), (0.001382, -0.004253, 0.002236), (-0.003618, -0.002629, 0.002236), (-0.003618, 0.002629, 0.002236), (0.001382, 0.004253, 0.002236), (0.004472, 0.0, 0.002236), (0.0, 0.0, 0.005)], [], [(0, 1, 2), (1, 0, 5), (0, 2, 3), (0, 3, 4), (0, 4, 5), (1, 5, 10), (2, 1, 6), (3, 2, 7), (4, 3, 8), (5, 4, 9), (1, 10, 6), (2, 6, 7), (3, 7, 8), (4, 8, 9), (5, 9, 10), (6, 10, 11), (7, 6, 11), (8, 7, 11), (9, 8, 11), (10, 9, 11)])
me_mol_g_shape.materials.append(mat_mol_g_mat)
me_mol_g_shape.use_remesh_preserve_volume = False
me_mol_g_shape.use_remesh_preserve_attributes = False
me_mol_g_shape.use_mirror_vertex_groups = False
me_mol_g_shape.update()
me_mol_f_shape = bpy.data.meshes.new('mol_f_shape')
me_mol_f_shape.from_pydata([(0.0, 0.0, -0.005), (0.003618, -0.002629, -0.002236), (-0.001382, -0.004253, -0.002236), (-0.004472, 0.0, -0.002236), (-0.001382, 0.004253, -0.002236), (0.003618, 0.002629, -0.002236), (0.001382, -0.004253, 0.002236), (-0.003618, -0.002629, 0.002236), (-0.003618, 0.002629, 0.002236), (0.001382, 0.004253, 0.002236), (0.004472, 0.0, 0.002236), (0.0, 0.0, 0.005)], [], [(0, 1, 2), (1, 0, 5), (0, 2, 3), (0, 3, 4), (0, 4, 5), (1, 5, 10), (2, 1, 6), (3, 2, 7), (4, 3, 8), (5, 4, 9), (1, 10, 6), (2, 6, 7), (3, 7, 8), (4, 8, 9), (5, 9, 10), (6, 10, 11), (7, 6, 11), (8, 7, 11), (9, 8, 11), (10, 9, 11)])
me_mol_f_shape.materials.append(mat_mol_f_mat)
me_mol_f_shape.use_remesh_preserve_volume = False
me_mol_f_shape.use_remesh_preserve_attributes = False
me_mol_f_shape.use_mirror_vertex_groups = False
me_mol_f_shape.update()
me_mol_d_shape = bpy.data.meshes.new('mol_d_shape')
me_mol_d_shape.from_pydata([(0.0, 0.0, -0.005), (0.003618, -0.002629, -0.002236), (-0.001382, -0.004253, -0.002236), (-0.004472, 0.0, -0.002236), (-0.001382, 0.004253, -0.002236), (0.003618, 0.002629, -0.002236), (0.001382, -0.004253, 0.002236), (-0.003618, -0.002629, 0.002236), (-0.003618, 0.002629, 0.002236), (0.001382, 0.004253, 0.002236), (0.004472, 0.0, 0.002236), (0.0, 0.0, 0.005)], [], [(0, 1, 2), (1, 0, 5), (0, 2, 3), (0, 3, 4), (0, 4, 5), (1, 5, 10), (2, 1, 6), (3, 2, 7), (4, 3, 8), (5, 4, 9), (1, 10, 6), (2, 6, 7), (3, 7, 8), (4, 8, 9), (5, 9, 10), (6, 10, 11), (7, 6, 11), (8, 7, 11), (9, 8, 11), (10, 9, 11)])
me_mol_d_shape.materials.append(mat_mol_d_mat)
me_mol_d_shape.use_remesh_preserve_volume = False
me_mol_d_shape.use_remesh_preserve_attributes = False
me_mol_d_shape.use_mirror_vertex_groups = False
me_mol_d_shape.update()
me_mol_c_shape = bpy.data.meshes.new('mol_c_shape')
me_mol_c_shape.from_pydata([(0.0, 0.0, -0.005), (0.003618, -0.002629, -0.002236), (-0.001382, -0.004253, -0.002236), (-0.004472, 0.0, -0.002236), (-0.001382, 0.004253, -0.002236), (0.003618, 0.002629, -0.002236), (0.001382, -0.004253, 0.002236), (-0.003618, -0.002629, 0.002236), (-0.003618, 0.002629, 0.002236), (0.001382, 0.004253, 0.002236), (0.004472, 0.0, 0.002236), (0.0, 0.0, 0.005)], [], [(0, 1, 2), (1, 0, 5), (0, 2, 3), (0, 3, 4), (0, 4, 5), (1, 5, 10), (2, 1, 6), (3, 2, 7), (4, 3, 8), (5, 4, 9), (1, 10, 6), (2, 6, 7), (3, 7, 8), (4, 8, 9), (5, 9, 10), (6, 10, 11), (7, 6, 11), (8, 7, 11), (9, 8, 11), (10, 9, 11)])
me_mol_c_shape.materials.append(mat_mol_c_mat)
me_mol_c_shape.use_remesh_preserve_volume = False
me_mol_c_shape.use_remesh_preserve_attributes = False
me_mol_c_shape.use_mirror_vertex_groups = False
me_mol_c_shape.update()
me_mol_a_shape = bpy.data.meshes.new('mol_a_shape')
me_mol_a_shape.from_pydata([(0.0, 0.0, -0.005), (0.003618, -0.002629, -0.002236), (-0.001382, -0.004253, -0.002236), (-0.004472, 0.0, -0.002236), (-0.001382, 0.004253, -0.002236), (0.003618, 0.002629, -0.002236), (0.001382, -0.004253, 0.002236), (-0.003618, -0.002629, 0.002236), (-0.003618, 0.002629, 0.002236), (0.001382, 0.004253, 0.002236), (0.004472, 0.0, 0.002236), (0.0, 0.0, 0.005)], [], [(0, 1, 2), (1, 0, 5), (0, 2, 3), (0, 3, 4), (0, 4, 5), (1, 5, 10), (2, 1, 6), (3, 2, 7), (4, 3, 8), (5, 4, 9), (1, 10, 6), (2, 6, 7), (3, 7, 8), (4, 8, 9), (5, 9, 10), (6, 10, 11), (7, 6, 11), (8, 7, 11), (9, 8, 11), (10, 9, 11)])
me_mol_a_shape.materials.append(mat_mol_a_mat)
me_mol_a_shape.use_remesh_preserve_volume = False
me_mol_a_shape.use_remesh_preserve_attributes = False
me_mol_a_shape.use_mirror_vertex_groups = False
me_mol_a_shape.update()
me_mol_b_shape = bpy.data.meshes.new('mol_b_shape')
me_mol_b_shape.from_pydata([(0.0, 0.0, -0.005), (0.003618, -0.002629, -0.002236), (-0.001382, -0.004253, -0.002236), (-0.004472, 0.0, -0.002236), (-0.001382, 0.004253, -0.002236), (0.003618, 0.002629, -0.002236), (0.001382, -0.004253, 0.002236), (-0.003618, -0.002629, 0.002236), (-0.003618, 0.002629, 0.002236), (0.001382, 0.004253, 0.002236), (0.004472, 0.0, 0.002236), (0.0, 0.0, 0.005)], [], [(0, 1, 2), (1, 0, 5), (0, 2, 3), (0, 3, 4), (0, 4, 5), (1, 5, 10), (2, 1, 6), (3, 2, 7), (4, 3, 8), (5, 4, 9), (1, 10, 6), (2, 6, 7), (3, 7, 8), (4, 8, 9), (5, 9, 10), (6, 10, 11), (7, 6, 11), (8, 7, 11), (9, 8, 11), (10, 9, 11)])
me_mol_b_shape.materials.append(mat_mol_b_mat)
me_mol_b_shape.use_remesh_preserve_volume = False
me_mol_b_shape.use_remesh_preserve_attributes = False
me_mol_b_shape.use_mirror_vertex_groups = False
me_mol_b_shape.update()
me_cube = bpy.data.meshes.new('Cube')
me_cube.from_pydata([(1.0, 1.0, -1.0), (1.0, -1.0, -1.0), (-1.0, -1.0, -1.0), (-1.0, 1.0, -1.0), (1.0, 1.0, 1.0), (1.0, -1.0, 1.0), (-1.0, -1.0, 1.0), (-1.0, 1.0, 1.0)], [], [(0, 1, 2, 3), (4, 7, 6, 5), (0, 4, 5, 1), (1, 5, 6, 2), (2, 6, 7, 3), (4, 0, 3, 7)])
me_cube.materials.append(mat_material)
me_cube.use_remesh_preserve_volume = False
me_cube.use_remesh_preserve_attributes = False
me_cube.use_mirror_vertex_groups = False
me_cube.update()

# ---- objects
ob_icosphere = bpy.data.objects.new('Icosphere', me_icosphere)
ob_molecules = bpy.data.objects.new('molecules', None)
ob_mol_camkii_tracked = bpy.data.objects.new('mol_CaMKII_tracked', me_mol_camkii_tracked_pos)
ob_mol_camkii_tracked_shape = bpy.data.objects.new('mol_CaMKII_tracked_shape', me_mol_camkii_tracked_shape)
ob_mol_camkii = bpy.data.objects.new('mol_CaMKII', me_mol_camkii_pos)
ob_mol_camkii_shape = bpy.data.objects.new('mol_CaMKII_shape', me_mol_camkii_shape)
ob_mol_ampar = bpy.data.objects.new('mol_AMPAR', me_mol_ampar_pos)
ob_mol_ampar_shape = bpy.data.objects.new('mol_AMPAR_shape', me_mol_ampar_shape)
ob_mol_active_camkii = bpy.data.objects.new('mol_active_CaMKII', me_mol_active_camkii_pos)
ob_mol_active_camkii_shape = bpy.data.objects.new('mol_active_CaMKII_shape', me_mol_active_camkii_shape)
ob_mol_nmdar = bpy.data.objects.new('mol_NMDAR', me_mol_nmdar_pos)
ob_mol_nmdar_shape = bpy.data.objects.new('mol_NMDAR_shape', me_mol_nmdar_shape)
ob_mol_calcium = bpy.data.objects.new('mol_Calcium', me_mol_calcium_pos)
ob_mol_calcium_shape = bpy.data.objects.new('mol_Calcium_shape', me_mol_calcium_shape)
ob_mol_active_ampar = bpy.data.objects.new('mol_active_AMPAR', me_mol_active_ampar_pos)
ob_mol_active_ampar_shape = bpy.data.objects.new('mol_active_AMPAR_shape', me_mol_active_ampar_shape)
ob_mol_camkii_trace = bpy.data.objects.new('mol_CaMKII_trace', me_mol_camkii_trace_pos)
ob_mol_camkii_trace_shape = bpy.data.objects.new('mol_CaMKII_trace_shape', me_mol_camkii_trace_shape)
ob_mol_g_shape = bpy.data.objects.new('mol_g_shape', me_mol_g_shape)
ob_mol_f_shape = bpy.data.objects.new('mol_f_shape', me_mol_f_shape)
ob_mol_d_shape = bpy.data.objects.new('mol_d_shape', me_mol_d_shape)
ob_mol_c_shape = bpy.data.objects.new('mol_c_shape', me_mol_c_shape)
ob_mol_a_shape = bpy.data.objects.new('mol_a_shape', me_mol_a_shape)
ob_mol_b_shape = bpy.data.objects.new('mol_b_shape', me_mol_b_shape)
ob_cube = bpy.data.objects.new('Cube', me_cube)
ob_lamp = bpy.data.objects.new('Lamp', light_lamp)
ob_camera = bpy.data.objects.new('Camera', cam_camera)

# ---- transforms, parenting, visibility, modifiers, constraints
ob_icosphere.location = (0.0, 0.0, 0.0)
ob_icosphere.hide_select = True
ob_icosphere.display_type = 'WIRE'
ob_icosphere.show_all_edges = True
ob_icosphere.lineart.crease_threshold = 0.0
ob_molecules.location = (0.0, 0.0, 0.0)
ob_molecules.lock_location = (True, True, True)
ob_molecules.lock_rotation = (True, True, True)
ob_molecules.lock_scale = (True, True, True)
ob_molecules.empty_image_offset = (0.0, 0.0)
ob_molecules.hide_select = True
ob_molecules.lineart.crease_threshold = 0.0
ob_mol_camkii_tracked.parent = ob_molecules
ob_mol_camkii_tracked.location = (0.0, 0.0, 0.0)
ob_mol_camkii_tracked.hide_viewport = True
ob_mol_camkii_tracked.hide_select = True
ob_mol_camkii_tracked.show_instancer_for_render = False
ob_mol_camkii_tracked.instance_type = 'VERTS'
ob_mol_camkii_tracked.use_instance_vertices_rotation = True
ob_mol_camkii_tracked.lineart.crease_threshold = 0.0
ob_mol_camkii_tracked_shape.parent = ob_mol_camkii_tracked
ob_mol_camkii_tracked_shape.location = (0.0, 0.0, 0.0)
ob_mol_camkii_tracked_shape.track_axis = 'POS_Z'
ob_mol_camkii_tracked_shape.lock_location = (True, True, True)
ob_mol_camkii_tracked_shape.lineart.crease_threshold = 0.0
ob_mol_camkii.parent = ob_molecules
ob_mol_camkii.location = (0.0, 0.0, 0.0)
ob_mol_camkii.hide_select = True
ob_mol_camkii.show_instancer_for_render = False
ob_mol_camkii.instance_type = 'VERTS'
ob_mol_camkii.use_instance_vertices_rotation = True
ob_mol_camkii.lineart.crease_threshold = 0.0
ob_mol_camkii_shape.parent = ob_mol_camkii
ob_mol_camkii_shape.location = (0.0, 0.0, 0.0)
ob_mol_camkii_shape.track_axis = 'POS_Z'
ob_mol_camkii_shape.lock_location = (True, True, True)
ob_mol_camkii_shape.lineart.crease_threshold = 0.0
ob_mol_ampar.parent = ob_molecules
ob_mol_ampar.location = (0.0, 0.0, 0.0)
ob_mol_ampar.hide_select = True
ob_mol_ampar.show_instancer_for_render = False
ob_mol_ampar.instance_type = 'VERTS'
ob_mol_ampar.use_instance_vertices_rotation = True
ob_mol_ampar.lineart.crease_threshold = 0.0
ob_mol_ampar_shape.parent = ob_mol_ampar
ob_mol_ampar_shape.location = (0.0, 0.0, 0.0)
ob_mol_ampar_shape.track_axis = 'POS_Z'
ob_mol_ampar_shape.lock_location = (True, True, True)
ob_mol_ampar_shape.lineart.crease_threshold = 0.0
ob_mol_active_camkii.parent = ob_molecules
ob_mol_active_camkii.location = (0.0, 0.0, 0.0)
ob_mol_active_camkii.hide_select = True
ob_mol_active_camkii.show_instancer_for_render = False
ob_mol_active_camkii.instance_type = 'VERTS'
ob_mol_active_camkii.use_instance_vertices_rotation = True
ob_mol_active_camkii.lineart.crease_threshold = 0.0
ob_mol_active_camkii_shape.parent = ob_mol_active_camkii
ob_mol_active_camkii_shape.location = (0.0, 0.0, 0.0)
ob_mol_active_camkii_shape.track_axis = 'POS_Z'
ob_mol_active_camkii_shape.lock_location = (True, True, True)
ob_mol_active_camkii_shape.lineart.crease_threshold = 0.0
ob_mol_nmdar.parent = ob_molecules
ob_mol_nmdar.location = (0.0, 0.0, 0.0)
ob_mol_nmdar.hide_select = True
ob_mol_nmdar.show_instancer_for_render = False
ob_mol_nmdar.instance_type = 'VERTS'
ob_mol_nmdar.use_instance_vertices_rotation = True
ob_mol_nmdar.lineart.crease_threshold = 0.0
ob_mol_nmdar_shape.parent = ob_mol_nmdar
ob_mol_nmdar_shape.location = (0.0, 0.0, 0.0)
ob_mol_nmdar_shape.track_axis = 'POS_Z'
ob_mol_nmdar_shape.lock_location = (True, True, True)
ob_mol_nmdar_shape.lineart.crease_threshold = 0.0
ob_mol_calcium.parent = ob_molecules
ob_mol_calcium.location = (0.0, 0.0, 0.0)
ob_mol_calcium.hide_select = True
ob_mol_calcium.show_instancer_for_render = False
ob_mol_calcium.instance_type = 'VERTS'
ob_mol_calcium.use_instance_vertices_rotation = True
ob_mol_calcium.lineart.crease_threshold = 0.0
ob_mol_calcium_shape.parent = ob_mol_calcium
ob_mol_calcium_shape.location = (0.0, 0.0, 0.0)
ob_mol_calcium_shape.track_axis = 'POS_Z'
ob_mol_calcium_shape.lock_location = (True, True, True)
ob_mol_calcium_shape.lineart.crease_threshold = 0.0
ob_mol_active_ampar.parent = ob_molecules
ob_mol_active_ampar.location = (0.0, 0.0, 0.0)
ob_mol_active_ampar.show_instancer_for_render = False
ob_mol_active_ampar.instance_type = 'VERTS'
ob_mol_active_ampar.use_instance_vertices_rotation = True
ob_mol_active_ampar.lineart.crease_threshold = 0.0
ob_mol_active_ampar_shape.parent = ob_mol_active_ampar
ob_mol_active_ampar_shape.location = (0.0, 0.0, 0.0)
ob_mol_active_ampar_shape.track_axis = 'POS_Z'
ob_mol_active_ampar_shape.lock_location = (True, True, True)
ob_mol_active_ampar_shape.lineart.crease_threshold = 0.0
ob_mol_camkii_trace.parent = ob_molecules
ob_mol_camkii_trace.location = (0.0, 0.0, 0.0)
ob_mol_camkii_trace.hide_viewport = True
ob_mol_camkii_trace.show_instancer_for_render = False
ob_mol_camkii_trace.instance_type = 'VERTS'
ob_mol_camkii_trace.use_instance_vertices_rotation = True
ob_mol_camkii_trace.lineart.crease_threshold = 0.0
ob_mol_camkii_trace_shape.parent = ob_mol_camkii_trace
ob_mol_camkii_trace_shape.location = (0.0, 0.0, 0.0)
ob_mol_camkii_trace_shape.track_axis = 'POS_Z'
ob_mol_camkii_trace_shape.lock_location = (True, True, True)
ob_mol_camkii_trace_shape.lineart.crease_threshold = 0.0
ob_mol_g_shape.location = (0.0, 0.0, 0.0)
ob_mol_g_shape.track_axis = 'POS_Z'
ob_mol_g_shape.hide_select = True
ob_mol_g_shape.lineart.crease_threshold = 0.0
ob_mol_f_shape.location = (0.0, 0.0, 0.0)
ob_mol_f_shape.track_axis = 'POS_Z'
ob_mol_f_shape.hide_select = True
ob_mol_f_shape.lineart.crease_threshold = 0.0
ob_mol_d_shape.location = (0.0, 0.0, 0.0)
ob_mol_d_shape.track_axis = 'POS_Z'
ob_mol_d_shape.hide_select = True
ob_mol_d_shape.lineart.crease_threshold = 0.0
ob_mol_c_shape.location = (0.0, 0.0, 0.0)
ob_mol_c_shape.track_axis = 'POS_Z'
ob_mol_c_shape.hide_select = True
ob_mol_c_shape.lineart.crease_threshold = 0.0
ob_mol_a_shape.location = (0.0, 0.0, 0.0)
ob_mol_a_shape.track_axis = 'POS_Z'
ob_mol_a_shape.hide_select = True
ob_mol_a_shape.lineart.crease_threshold = 0.0
ob_mol_b_shape.location = (0.0, 0.0, 0.0)
ob_mol_b_shape.track_axis = 'POS_Z'
ob_mol_b_shape.hide_select = True
ob_mol_b_shape.lineart.crease_threshold = 0.0
ob_cube.location = (0.0, 0.0, 0.0)
ob_cube.lock_rotations_4d = False
ob_cube.empty_display_type = 'ARROWS'
ob_cube.hide_viewport = True
ob_cube.lineart.crease_threshold = 0.0
ob_lamp.location = (4.076, 1.005, 5.904)
ob_lamp.rotation_euler = (0.6503, 0.05522, 1.866)
ob_lamp.lock_rotations_4d = False
ob_lamp.empty_display_type = 'ARROWS'
ob_lamp.color = (0.0, 0.0, 0.0, 0.0)
ob_lamp.lineart.crease_threshold = 0.0
ob_camera.location = (7.481, -6.508, 5.344)
ob_camera.rotation_euler = (1.109, 0.0, 0.8149)
ob_camera.lock_rotations_4d = False
ob_camera.empty_display_type = 'ARROWS'
ob_camera.color = (0.0, 0.0, 0.0, 0.0)
ob_camera.display_type = 'WIRE'
ob_camera.lineart.crease_threshold = 0.0

# ---- collection membership
col_collection_1.objects.link(ob_icosphere)
col_collection_1.objects.link(ob_molecules)
col_collection_1.objects.link(ob_mol_camkii_tracked)
col_collection_1.objects.link(ob_mol_camkii_tracked_shape)
col_collection_1.objects.link(ob_mol_camkii)
col_collection_1.objects.link(ob_mol_camkii_shape)
col_collection_1.objects.link(ob_mol_ampar)
col_collection_1.objects.link(ob_mol_ampar_shape)
col_collection_1.objects.link(ob_mol_active_camkii)
col_collection_1.objects.link(ob_mol_active_camkii_shape)
col_collection_1.objects.link(ob_mol_nmdar)
col_collection_1.objects.link(ob_mol_nmdar_shape)
col_collection_1.objects.link(ob_mol_calcium)
col_collection_1.objects.link(ob_mol_calcium_shape)
col_collection_1.objects.link(ob_mol_active_ampar)
col_collection_1.objects.link(ob_mol_active_ampar_shape)
col_collection_1.objects.link(ob_mol_camkii_trace)
col_collection_1.objects.link(ob_mol_camkii_trace_shape)
col_collection_1.objects.link(ob_mol_g_shape)
col_collection_1.objects.link(ob_mol_f_shape)
col_collection_1.objects.link(ob_mol_d_shape)
col_collection_1.objects.link(ob_mol_c_shape)
col_collection_1.objects.link(ob_mol_a_shape)
col_collection_1.objects.link(ob_mol_b_shape)
col_collection_1.objects.link(ob_cube)
col_collection_1.objects.link(ob_lamp)
col_collection_1.objects.link(ob_camera)

# ---- scene / render settings (as saved in the file)
scene.camera = ob_camera
scene.frame_start = 0; scene.frame_end = 1000; scene.frame_set(373)
scene.render.engine = 'BLENDER_EEVEE_NEXT'
scene.render.resolution_percentage = 50
scene.render.dither_intensity = 0.0
scene.cycles.use_denoising = False
scene.cycles.samples = 128
scene.cycles.sampling_pattern = 'TABULATED_SOBOL'
scene.cycles.light_sampling_threshold = 0.0
scene.cycles.use_adaptive_sampling = False
scene.cycles.use_light_tree = False
scene.cycles.blur_glossy = 0.0
scene.cycles.sample_clamp_indirect = 0.0
scene.view_settings.view_transform = 'Standard'
bpy.context.view_layer.update()
